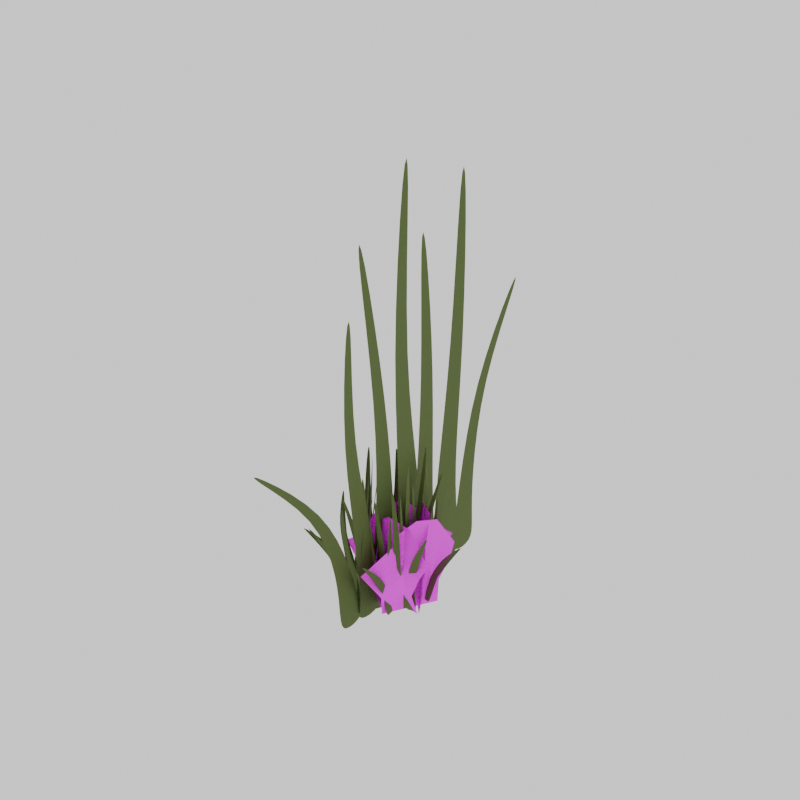 # Source: grass.blend  (saved by Blender 5.1.29; exported with 4.5.12 LTS)
import bpy
from mathutils import Matrix  # noqa: F401  (used for matrix-valued properties, if any)

bpy.ops.wm.read_factory_settings(use_empty=True)
scene = bpy.context.scene
scene.name = 'Scene'

# ---- collections
col_collection = bpy.data.collections.new('Collection'); scene.collection.children.link(col_collection)

# ---- images (referenced by path relative to the original .blend; pixels are not part of the script)
import os
ASSET_DIR = os.environ.get("B2B_ASSET_DIR", "")  # directory of the original .blend (textures are referenced by path, not embedded)
HERE = os.path.dirname(os.path.abspath(__file__))  # packed textures are extracted next to this script under _unpacked/

def load_image(name, relpath, width, height, colorspace="sRGB"):
    """Load a texture the original file referenced (path relative to the .blend, or extracted next to this script)."""
    p = next((c for c in (os.path.join(HERE, relpath), os.path.join(ASSET_DIR, relpath)) if relpath and os.path.exists(c)), "")
    if p:
        img = bpy.data.images.load(p, check_existing=True)
        img.name = name
    else:  # same state as the original file: an image datablock whose file is absent (Cycles renders it pink)
        img = bpy.data.images.new(name, width, height)
        img.source = "FILE"
        img.filepath = "//" + (relpath or name)
    img.colorspace_settings.name = colorspace
    return img
img_grass_txt_png = load_image('grass txt.png', 'grass txt.png', 1024, 1024, 'sRGB')
img_grass_txt_png_001 = load_image('grass txt.png.001', 'grass txt.png', 1024, 1024, 'sRGB')
img_grass_txt_png_002 = load_image('grass txt.png.002', 'grass txt.png', 1024, 1024, 'sRGB')
img_grass_txt_png_003 = load_image('grass txt.png.003', 'grass txt.png', 1024, 1024, 'sRGB')
img_grass_txt_png_004 = load_image('grass txt.png.004', 'grass txt.png', 1024, 1024, 'sRGB')

# ---- materials (node trees are filled in below, after node groups)
mat_grass = bpy.data.materials.new('grass')
mat_grass.surface_render_method = 'BLENDED'
mat_grass.blend_method = 'BLEND'
mat_grass_001 = bpy.data.materials.new('grass.001')
mat_grass_001.surface_render_method = 'BLENDED'
mat_grass_001.blend_method = 'BLEND'
mat_grass_002 = bpy.data.materials.new('grass.002')
mat_grass_002.surface_render_method = 'BLENDED'
mat_grass_002.blend_method = 'BLEND'
mat_grass_003 = bpy.data.materials.new('grass.003')
mat_grass_003.surface_render_method = 'BLENDED'
mat_grass_003.blend_method = 'BLEND'
mat_grass_004 = bpy.data.materials.new('grass.004')
mat_grass_004.surface_render_method = 'BLENDED'
mat_grass_004.blend_method = 'BLEND'
mat_material_002 = bpy.data.materials.new('Material.002')
mat_material_006 = bpy.data.materials.new('Material.006')
mat_material_001 = bpy.data.materials.new('Material.001')
mat_material_003 = bpy.data.materials.new('Material.003')
mat_material_004 = bpy.data.materials.new('Material.004')
mat_material_005 = bpy.data.materials.new('Material.005')

# ---- material node trees
mat_grass.use_nodes = True; mat_grass.node_tree.nodes.clear()
_N = mat_grass.node_tree.nodes; _L = mat_grass.node_tree.links
n0 = _N.new('ShaderNodeBsdfPrincipled'); n0.name = 'Principled BSDF'; n0.location = (-200, 100)
n0.inputs[3].default_value = 1.0
n0.inputs[13].default_value = 0.0
n1 = _N.new('ShaderNodeOutputMaterial'); n1.name = 'Material Output'; n1.location = (200, 100)
n2 = _N.new('ShaderNodeTexImage'); n2.name = 'Image Texture'; n2.location = (-649, 151)
n2.image = img_grass_txt_png
_L.new(n0.outputs[0], n1.inputs[0])
_L.new(n2.outputs[0], n0.inputs[0])
_L.new(n2.outputs[1], n0.inputs[4])
n1.is_active_output = True
mat_grass_001.use_nodes = True; mat_grass_001.node_tree.nodes.clear()
_N = mat_grass_001.node_tree.nodes; _L = mat_grass_001.node_tree.links
n0 = _N.new('ShaderNodeBsdfPrincipled'); n0.name = 'Principled BSDF'; n0.location = (-200, 100)
n0.inputs[3].default_value = 1.0
n0.inputs[13].default_value = 0.0
n1 = _N.new('ShaderNodeOutputMaterial'); n1.name = 'Material Output'; n1.location = (200, 100)
n2 = _N.new('ShaderNodeTexImage'); n2.name = 'Image Texture'; n2.location = (-649, 151)
n2.image = img_grass_txt_png_001
_L.new(n0.outputs[0], n1.inputs[0])
_L.new(n2.outputs[0], n0.inputs[0])
_L.new(n2.outputs[1], n0.inputs[4])
n1.is_active_output = True
mat_grass_002.use_nodes = True; mat_grass_002.node_tree.nodes.clear()
_N = mat_grass_002.node_tree.nodes; _L = mat_grass_002.node_tree.links
n0 = _N.new('ShaderNodeBsdfPrincipled'); n0.name = 'Principled BSDF'; n0.location = (-200, 100)
n0.inputs[3].default_value = 1.0
n0.inputs[13].default_value = 0.0
n1 = _N.new('ShaderNodeOutputMaterial'); n1.name = 'Material Output'; n1.location = (200, 100)
n2 = _N.new('ShaderNodeTexImage'); n2.name = 'Image Texture'; n2.location = (-649, 151)
n2.image = img_grass_txt_png_002
_L.new(n0.outputs[0], n1.inputs[0])
_L.new(n2.outputs[0], n0.inputs[0])
_L.new(n2.outputs[1], n0.inputs[4])
n1.is_active_output = True
mat_grass_003.use_nodes = True; mat_grass_003.node_tree.nodes.clear()
_N = mat_grass_003.node_tree.nodes; _L = mat_grass_003.node_tree.links
n0 = _N.new('ShaderNodeBsdfPrincipled'); n0.name = 'Principled BSDF'; n0.location = (-200, 100)
n0.inputs[3].default_value = 1.0
n0.inputs[13].default_value = 0.0
n1 = _N.new('ShaderNodeOutputMaterial'); n1.name = 'Material Output'; n1.location = (200, 100)
n2 = _N.new('ShaderNodeTexImage'); n2.name = 'Image Texture'; n2.location = (-649, 151)
n2.image = img_grass_txt_png_003
_L.new(n0.outputs[0], n1.inputs[0])
_L.new(n2.outputs[0], n0.inputs[0])
_L.new(n2.outputs[1], n0.inputs[4])
n1.is_active_output = True
mat_grass_004.use_nodes = True; mat_grass_004.node_tree.nodes.clear()
_N = mat_grass_004.node_tree.nodes; _L = mat_grass_004.node_tree.links
n0 = _N.new('ShaderNodeBsdfPrincipled'); n0.name = 'Principled BSDF'; n0.location = (-200, 100)
n0.inputs[3].default_value = 1.0
n0.inputs[13].default_value = 0.0
n1 = _N.new('ShaderNodeOutputMaterial'); n1.name = 'Material Output'; n1.location = (200, 100)
n2 = _N.new('ShaderNodeTexImage'); n2.name = 'Image Texture'; n2.location = (-649, 151)
n2.image = img_grass_txt_png_004
_L.new(n0.outputs[0], n1.inputs[0])
_L.new(n2.outputs[0], n0.inputs[0])
_L.new(n2.outputs[1], n0.inputs[4])
n1.is_active_output = True
mat_material_002.use_nodes = True; mat_material_002.node_tree.nodes.clear()
_N = mat_material_002.node_tree.nodes; _L = mat_material_002.node_tree.links
n0 = _N.new('ShaderNodeBsdfPrincipled'); n0.name = 'Principled BSDF'; n0.location = (-200, 100)
n0.inputs[0].default_value = (0.07909, 0.1191, 0.02438, 1.0)
n0.inputs[2].default_value = 0.8231
n1 = _N.new('ShaderNodeOutputMaterial'); n1.name = 'Material Output'; n1.location = (200, 100)
_L.new(n0.outputs[0], n1.inputs[0])
n1.is_active_output = True
mat_material_006.use_nodes = True; mat_material_006.node_tree.nodes.clear()
_N = mat_material_006.node_tree.nodes; _L = mat_material_006.node_tree.links
n0 = _N.new('ShaderNodeBsdfPrincipled'); n0.name = 'Principled BSDF'; n0.location = (-200, 100)
n0.inputs[0].default_value = (0.07909, 0.1191, 0.02438, 1.0)
n0.inputs[2].default_value = 0.8231
n1 = _N.new('ShaderNodeOutputMaterial'); n1.name = 'Material Output'; n1.location = (200, 100)
_L.new(n0.outputs[0], n1.inputs[0])
n1.is_active_output = True
mat_material_001.use_nodes = True; mat_material_001.node_tree.nodes.clear()
_N = mat_material_001.node_tree.nodes; _L = mat_material_001.node_tree.links
n0 = _N.new('ShaderNodeBsdfPrincipled'); n0.name = 'Principled BSDF'; n0.location = (-200, 100)
n0.inputs[0].default_value = (0.07909, 0.1191, 0.02438, 1.0)
n0.inputs[2].default_value = 0.8231
n1 = _N.new('ShaderNodeOutputMaterial'); n1.name = 'Material Output'; n1.location = (200, 100)
_L.new(n0.outputs[0], n1.inputs[0])
n1.is_active_output = True
mat_material_003.use_nodes = True; mat_material_003.node_tree.nodes.clear()
_N = mat_material_003.node_tree.nodes; _L = mat_material_003.node_tree.links
n0 = _N.new('ShaderNodeBsdfPrincipled'); n0.name = 'Principled BSDF'; n0.location = (-200, 100)
n0.inputs[0].default_value = (0.07909, 0.1191, 0.02438, 1.0)
n0.inputs[2].default_value = 0.8231
n1 = _N.new('ShaderNodeOutputMaterial'); n1.name = 'Material Output'; n1.location = (200, 100)
_L.new(n0.outputs[0], n1.inputs[0])
n1.is_active_output = True
mat_material_004.use_nodes = True; mat_material_004.node_tree.nodes.clear()
_N = mat_material_004.node_tree.nodes; _L = mat_material_004.node_tree.links
n0 = _N.new('ShaderNodeBsdfPrincipled'); n0.name = 'Principled BSDF'; n0.location = (-200, 100)
n0.inputs[0].default_value = (0.07909, 0.1191, 0.02438, 1.0)
n0.inputs[2].default_value = 0.8231
n1 = _N.new('ShaderNodeOutputMaterial'); n1.name = 'Material Output'; n1.location = (200, 100)
_L.new(n0.outputs[0], n1.inputs[0])
n1.is_active_output = True
mat_material_005.use_nodes = True; mat_material_005.node_tree.nodes.clear()
_N = mat_material_005.node_tree.nodes; _L = mat_material_005.node_tree.links
n0 = _N.new('ShaderNodeBsdfPrincipled'); n0.name = 'Principled BSDF'; n0.location = (-200, 100)
n0.inputs[0].default_value = (0.07909, 0.1191, 0.02438, 1.0)
n0.inputs[2].default_value = 0.8231
n1 = _N.new('ShaderNodeOutputMaterial'); n1.name = 'Material Output'; n1.location = (200, 100)
_L.new(n0.outputs[0], n1.inputs[0])
n1.is_active_output = True

# ---- world
world_world = bpy.data.worlds.new('World'); scene.world = world_world
world_world.use_nodes = True; world_world.node_tree.nodes.clear()
_N = world_world.node_tree.nodes; _L = world_world.node_tree.links
n0 = _N.new('ShaderNodeOutputWorld'); n0.name = 'World Output'; n0.location = (200, 100)
n1 = _N.new('ShaderNodeBackground'); n1.name = 'Background'; n1.location = (-200, 100)
n1.inputs[0].default_value = (1.0, 1.0, 1.0, 1.0)
_L.new(n1.outputs[0], n0.inputs[0])
n0.is_active_output = True
world_world.color = (0.05088, 0.05088, 0.05088)
world_world.sun_shadow_jitter_overblur = 0.0

# ---- meshes
me_plane_008 = bpy.data.meshes.new('Plane.008')
me_plane_008.from_pydata([(0.0, -1.0, 0.0), (0.0003771, 0.9931, -0.09786), (0.0, 0.006502, 0.05429), (-0.2136, 0.7339, -0.09473), (-0.3272, -1.0, 0.0), (-0.6362, 0.006502, 0.05429), (0.3941, -1.0, 0.0), (0.2877, 0.8938, -0.1445), (0.5, 0.006502, 0.05429), (0.002655, 0.5033, 0.002233), (-0.2535, 0.4963, -0.04606), (0.571, 0.2635, -0.08107), (0.0, -0.4929, 0.0997), (-0.4066, -0.4929, 0.0997), (0.3821, -0.4929, 0.0997), (-0.1285, -1.052, -0.4935), (-0.141, 0.9361, -0.6986), (-0.1461, -0.05807, -0.6082), (-0.01751, 0.6511, -0.9752), (0.08534, -1.093, -0.9179), (0.1706, -0.1496, -1.554), (-0.3861, -1.003, 0.01766), (-0.2537, 0.8891, -0.2328), (-0.3949, 0.01385, 0.1351), (-0.157, 0.4382, -0.6617), (-0.004935, 0.4037, -1.018), (-0.3812, 0.3011, 0.2626), (-0.1285, -0.5547, -0.5417), (0.1372, -0.6058, -1.069), (-0.3783, -0.5068, -0.04599), (0.1441, -1.069, -0.4172), (0.2611, 0.8794, -0.7795), (0.1657, -0.07208, -0.5261), (0.3845, 0.6616, -0.4474), (0.391, -1.044, -0.04847), (0.6459, -0.02463, 0.1909), (-0.1534, -1.098, -0.8614), (0.01291, 0.7895, -1.037), (-0.2117, -0.1094, -1.09), (0.2204, 0.396, -0.6728), (0.3958, 0.4302, -0.3495), (-0.2739, 0.1754, -1.172), (0.1634, -0.575, -0.4883), (0.4703, -0.5447, -0.03004), (-0.1251, -0.6035, -0.919), (0.2385, -1.001, -0.004027), (0.2846, 0.9658, -0.352), (0.2635, -0.01466, -0.1677), (0.1891, 0.7811, 0.02449), (0.1272, -0.902, 0.5165), (0.05472, 0.1886, 0.8469), (0.3725, -1.12, -0.631), (0.3434, 0.7829, -0.8136), (0.4275, -0.1744, -0.9652), (0.2882, 0.4752, -0.2558), (0.1774, 0.5562, 0.1366), (0.4047, 0.07012, -1.16), (0.2845, -0.5068, -0.07808), (0.1911, -0.3852, 0.5923), (0.3723, -0.6211, -0.7082), (-0.1882, -1.02, -0.2031), (-0.2341, 0.9694, -0.3434), (-0.2618, -0.01979, -0.2174), (-0.3398, 0.6813, -0.6381), (-0.3661, -1.065, -0.6738), (-0.6077, -0.1083, -1.132), (0.02607, -0.9648, 0.3637), (-0.05057, 0.9125, 0.04871), (0.01009, 0.0498, 0.5018), (-0.2584, 0.4775, -0.2638), (-0.3739, 0.4371, -0.6584), (0.1023, 0.3215, 0.5185), (-0.2604, -0.519, -0.1707), (-0.4815, -0.5756, -0.7555), (-0.05259, -0.4659, 0.379)], [], [(10, 9, 1, 3), (13, 12, 2, 5), (12, 14, 8, 2), (9, 11, 7, 1), (2, 8, 11, 9), (5, 2, 9, 10), (0, 6, 14, 12), (4, 0, 12, 13), (25, 24, 16, 18), (28, 27, 17, 20), (27, 29, 23, 17), (24, 26, 22, 16), (17, 23, 26, 24), (20, 17, 24, 25), (15, 21, 29, 27), (19, 15, 27, 28), (40, 39, 31, 33), (43, 42, 32, 35), (42, 44, 38, 32), (39, 41, 37, 31), (32, 38, 41, 39), (35, 32, 39, 40), (30, 36, 44, 42), (34, 30, 42, 43), (55, 54, 46, 48), (58, 57, 47, 50), (57, 59, 53, 47), (54, 56, 52, 46), (47, 53, 56, 54), (50, 47, 54, 55), (45, 51, 59, 57), (49, 45, 57, 58), (70, 69, 61, 63), (73, 72, 62, 65), (72, 74, 68, 62), (69, 71, 67, 61), (62, 68, 71, 69), (65, 62, 69, 70), (60, 66, 74, 72), (64, 60, 72, 73)])
me_plane_008.polygons.foreach_set('material_index', [0, 0, 0, 0, 0, 0, 0, 0, 1, 1, 1, 1, 1, 1, 1, 1, 2, 2, 2, 2, 2, 2, 2, 2, 3, 3, 3, 3, 3, 3, 3, 3, 4, 4, 4, 4, 4, 4, 4, 4])
_uv = me_plane_008.uv_layers.new(name='UVMap')
_uv.uv.foreach_set('vector', [0.3733, 0.75, 0.5, 0.75, 0.5, 1.0, 0.3932, 0.8713, 0.2967, 0.25, 0.5, 0.25, 0.5, 0.5, 0.1819, 0.5, 0.5, 0.25, 0.6911, 0.25, 0.75, 0.5, 0.5, 0.5, 0.5, 0.75, 0.7862, 0.6371, 0.6447, 0.9541, 0.5, 1.0, 0.5, 0.5, 0.75, 0.5, 0.7862, 0.6371, 0.5, 0.75, 0.1819, 0.5, 0.5, 0.5, 0.5, 0.75, 0.3733, 0.75, 0.5, 0.0, 0.697, 0.0, 0.6911, 0.25, 0.5, 0.25, 0.3364, 0.0, 0.5, 0.0, 0.5, 0.25, 0.2967, 0.25, 0.3733, 0.75, 0.5, 0.75, 0.5, 1.0, 0.3932, 0.8713, 0.2967, 0.25, 0.5, 0.25, 0.5, 0.5, 0.1819, 0.5, 0.5, 0.25, 0.6911, 0.25, 0.75, 0.5, 0.5, 0.5, 0.5, 0.75, 0.7862, 0.6371, 0.6447, 0.9541, 0.5, 1.0, 0.5, 0.5, 0.75, 0.5, 0.7862, 0.6371, 0.5, 0.75, 0.1819, 0.5, 0.5, 0.5, 0.5, 0.75, 0.3733, 0.75, 0.5, 0.0, 0.697, 0.0, 0.6911, 0.25, 0.5, 0.25, 0.3364, 0.0, 0.5, 0.0, 0.5, 0.25, 0.2967, 0.25, 0.3733, 0.75, 0.5, 0.75, 0.5, 1.0, 0.3932, 0.8713, 0.2967, 0.25, 0.5, 0.25, 0.5, 0.5, 0.1819, 0.5, 0.5, 0.25, 0.6911, 0.25, 0.75, 0.5, 0.5, 0.5, 0.5, 0.75, 0.7862, 0.6371, 0.6447, 0.9541, 0.5, 1.0, 0.5, 0.5, 0.75, 0.5, 0.7862, 0.6371, 0.5, 0.75, 0.1819, 0.5, 0.5, 0.5, 0.5, 0.75, 0.3733, 0.75, 0.5, 0.0, 0.697, 0.0, 0.6911, 0.25, 0.5, 0.25, 0.3364, 0.0, 0.5, 0.0, 0.5, 0.25, 0.2967, 0.25, 0.3733, 0.75, 0.5, 0.75, 0.5, 1.0, 0.3932, 0.8713, 0.2967, 0.25, 0.5, 0.25, 0.5, 0.5, 0.1819, 0.5, 0.5, 0.25, 0.6911, 0.25, 0.75, 0.5, 0.5, 0.5, 0.5, 0.75, 0.7862, 0.6371, 0.6447, 0.9541, 0.5, 1.0, 0.5, 0.5, 0.75, 0.5, 0.7862, 0.6371, 0.5, 0.75, 0.1819, 0.5, 0.5, 0.5, 0.5, 0.75, 0.3733, 0.75, 0.5, 0.0, 0.697, 0.0, 0.6911, 0.25, 0.5, 0.25, 0.3364, 0.0, 0.5, 0.0, 0.5, 0.25, 0.2967, 0.25, 0.3733, 0.75, 0.5, 0.75, 0.5, 1.0, 0.3932, 0.8713, 0.2967, 0.25, 0.5, 0.25, 0.5, 0.5, 0.1819, 0.5, 0.5, 0.25, 0.6911, 0.25, 0.75, 0.5, 0.5, 0.5, 0.5, 0.75, 0.7862, 0.6371, 0.6447, 0.9541, 0.5, 1.0, 0.5, 0.5, 0.75, 0.5, 0.7862, 0.6371, 0.5, 0.75, 0.1819, 0.5, 0.5, 0.5, 0.5, 0.75, 0.3733, 0.75, 0.5, 0.0, 0.697, 0.0, 0.6911, 0.25, 0.5, 0.25, 0.3364, 0.0, 0.5, 0.0, 0.5, 0.25, 0.2967, 0.25])
me_plane_008.materials.append(mat_grass)
me_plane_008.materials.append(mat_grass_001)
me_plane_008.materials.append(mat_grass_002)
me_plane_008.materials.append(mat_grass_003)
me_plane_008.materials.append(mat_grass_004)
me_plane_008.update()
me_plane_013 = bpy.data.meshes.new('Plane.013')
me_plane_013.from_pydata([(-1.0, -1.0, 0.0), (1.0, -1.0, 0.0), (-1.0, 1.0, 0.0), (1.0, 1.0, 0.0), (-5.991, -0.6141, -0.08125), (-5.991, 0.6141, -0.1411), (-15.28, 0.7518, 0.1362), (-15.09, 1.65, 0.1651), (-24.15, 4.37, -0.06005), (-23.96, 4.722, -0.1504), (-1.188, -5.15, 0.0), (1.215, -5.098, 0.0), (-1.24, -2.746, 0.0), (1.163, -2.694, 0.0), (-7.196, -4.816, -0.09767), (-7.228, -3.34, -0.1696), (-18.48, -4.366, -0.2373), (-18.38, -3.267, -0.1746), (-31.63, -4.48, 0.0543), (-31.4, -4.053, -0.0543), (-1.395, -6.741, 0.0), (1.352, -6.75, 0.0), (-1.386, -3.995, 0.0), (1.36, -4.004, 0.0), (-8.246, -6.19, -0.252), (-8.241, -4.503, -0.3342), (-21.26, -6.824, -0.06408), (-20.99, -5.625, 0.2266), (-37.84, -5.814, 0.06203), (-37.58, -5.333, -0.06203), (-1.23, -3.065, 0.0), (1.377, -2.907, 0.0), (-1.388, -0.4574, 0.0), (1.219, -0.2998, 0.0), (-7.766, -2.955, -0.1862), (-7.863, -1.354, -0.2643), (-19.98, -1.417, 0.1778), (-19.8, -0.231, 0.2156), (-35.78, -1.244, -0.07842), (-35.56, -0.771, -0.1964), (-1.23, -8.849, 0.0), (1.153, -8.709, 0.0), (-1.201, -6.466, 0.0), (1.182, -6.326, 0.0), (-7.17, -8.148, -0.09681), (-7.153, -6.685, -0.1681), (-18.19, -7.972, 0.05177), (-17.95, -6.935, 0.3071), (-32.55, -9.34, 0.2036), (-32.35, -8.925, 0.04382), (-1.045, -9.907, 0.0), (1.087, -9.809, 0.0), (-1.143, -7.775, 0.0), (0.989, -7.677, 0.0), (-6.384, -9.74, -0.0867), (-6.444, -8.43, -0.1505), (-16.44, -11.12, -0.4736), (-16.28, -10.18, -0.2476), (-26.83, -10.05, 0.2558), (-26.64, -9.662, 0.1594), (-0.7512, -11.29, 0.0), (0.9235, -11.05, 0.0), (-0.9894, -9.616, 0.0), (0.6853, -9.378, 0.0), (-4.989, -11.4, -0.06872), (-5.135, -10.37, -0.1193), (-11.96, -12.94, -0.2311), (-11.9, -12.18, -0.06893), (-18.33, -17.26, -0.05079), (-18.39, -16.93, -0.1272)], [], [(0, 1, 3, 2), (0, 2, 5, 4), (4, 5, 7, 6), (6, 7, 9, 8), (10, 11, 13, 12), (10, 12, 15, 14), (14, 15, 17, 16), (16, 17, 19, 18), (20, 21, 23, 22), (20, 22, 25, 24), (24, 25, 27, 26), (26, 27, 29, 28), (30, 31, 33, 32), (30, 32, 35, 34), (34, 35, 37, 36), (36, 37, 39, 38), (40, 41, 43, 42), (40, 42, 45, 44), (44, 45, 47, 46), (46, 47, 49, 48), (50, 51, 53, 52), (50, 52, 55, 54), (54, 55, 57, 56), (56, 57, 59, 58), (60, 61, 63, 62), (60, 62, 65, 64), (64, 65, 67, 66), (66, 67, 69, 68)])
_uv = me_plane_013.uv_layers.new(name='UVMap')
_uv.uv.foreach_set('vector', [0.0, 0.0, 1.0, 0.0, 1.0, 1.0, 0.0, 1.0, 0.0, 0.0, 0.0, 1.0, 0.0, 1.0, 0.0, 0.0, 0.0, 0.0, 0.0, 1.0, 0.0, 1.0, 0.0, 0.0, 0.0, 0.0, 0.0, 1.0, 0.0, 1.0, 0.0, 0.0, 0.0, 0.0, 1.0, 0.0, 1.0, 1.0, 0.0, 1.0, 0.0, 0.0, 0.0, 1.0, 0.0, 1.0, 0.0, 0.0, 0.0, 0.0, 0.0, 1.0, 0.0, 1.0, 0.0, 0.0, 0.0, 0.0, 0.0, 1.0, 0.0, 1.0, 0.0, 0.0, 0.0, 0.0, 1.0, 0.0, 1.0, 1.0, 0.0, 1.0, 0.0, 0.0, 0.0, 1.0, 0.0, 1.0, 0.0, 0.0, 0.0, 0.0, 0.0, 1.0, 0.0, 1.0, 0.0, 0.0, 0.0, 0.0, 0.0, 1.0, 0.0, 1.0, 0.0, 0.0, 0.0, 0.0, 1.0, 0.0, 1.0, 1.0, 0.0, 1.0, 0.0, 0.0, 0.0, 1.0, 0.0, 1.0, 0.0, 0.0, 0.0, 0.0, 0.0, 1.0, 0.0, 1.0, 0.0, 0.0, 0.0, 0.0, 0.0, 1.0, 0.0, 1.0, 0.0, 0.0, 0.0, 0.0, 1.0, 0.0, 1.0, 1.0, 0.0, 1.0, 0.0, 0.0, 0.0, 1.0, 0.0, 1.0, 0.0, 0.0, 0.0, 0.0, 0.0, 1.0, 0.0, 1.0, 0.0, 0.0, 0.0, 0.0, 0.0, 1.0, 0.0, 1.0, 0.0, 0.0, 0.0, 0.0, 1.0, 0.0, 1.0, 1.0, 0.0, 1.0, 0.0, 0.0, 0.0, 1.0, 0.0, 1.0, 0.0, 0.0, 0.0, 0.0, 0.0, 1.0, 0.0, 1.0, 0.0, 0.0, 0.0, 0.0, 0.0, 1.0, 0.0, 1.0, 0.0, 0.0, 0.0, 0.0, 1.0, 0.0, 1.0, 1.0, 0.0, 1.0, 0.0, 0.0, 0.0, 1.0, 0.0, 1.0, 0.0, 0.0, 0.0, 0.0, 0.0, 1.0, 0.0, 1.0, 0.0, 0.0, 0.0, 0.0, 0.0, 1.0, 0.0, 1.0, 0.0, 0.0])
me_plane_013.materials.append(mat_material_002)
me_plane_013.update()
me_plane_017 = bpy.data.meshes.new('Plane.017')
me_plane_017.from_pydata([(-1.0, -1.0, 0.0), (1.0, -1.0, 0.0), (-1.0, 1.0, 0.0), (1.0, 1.0, 0.0), (-5.991, -0.6141, -0.08125), (-5.991, 0.6141, -0.1411), (-15.28, 0.7518, 0.1362), (-15.09, 1.65, 0.1651), (-24.15, 4.37, 0.5651), (-23.96, 4.722, 0.4748), (-1.188, -5.15, 0.0), (1.215, -5.098, 0.0), (-1.24, -2.746, 0.0), (1.163, -2.694, 0.0), (-7.196, -4.816, -0.09767), (-7.228, -3.34, -0.1696), (-18.48, -4.366, -0.2373), (-18.38, -3.267, -0.1746), (-31.63, -4.48, -0.5875), (-31.4, -4.053, -0.6961), (-1.395, -6.741, 0.0), (1.352, -6.75, 0.0), (-1.386, -3.995, 0.0), (1.36, -4.004, 0.0), (-8.246, -6.19, -0.252), (-8.241, -4.503, -0.3342), (-21.26, -6.824, -0.06408), (-20.99, -5.625, 0.2266), (-37.84, -5.814, -0.1944), (-37.58, -5.333, -0.3184), (-1.23, -3.065, 0.0), (1.377, -2.907, 0.0), (-1.388, -0.4574, 0.0), (1.219, -0.2998, 0.0), (-7.766, -2.955, -0.1862), (-7.863, -1.354, -0.2643), (-19.98, -1.417, 0.1778), (-19.8, -0.231, 0.2156), (-35.78, -1.244, -0.299), (-35.56, -0.771, -0.417), (-1.23, -8.849, 0.0), (1.153, -8.709, 0.0), (-1.201, -6.466, 0.0), (1.182, -6.326, 0.0), (-7.17, -8.148, -0.09681), (-7.153, -6.685, -0.1681), (-18.19, -7.972, 0.05177), (-17.95, -6.935, 0.3071), (-32.55, -9.34, 1.452), (-32.41, -8.925, 1.239), (-1.045, -9.907, 0.0), (1.087, -9.809, 0.0), (-1.143, -7.775, 0.0), (0.989, -7.677, 0.0), (-6.384, -9.74, -0.0867), (-6.444, -8.43, -0.1505), (-16.44, -11.12, -0.4736), (-16.28, -10.18, -0.2476), (-26.83, -10.05, -0.349), (-26.64, -9.662, -0.4454), (-0.7512, -11.29, 0.0), (0.9235, -11.05, 0.0), (-0.9894, -9.616, 0.0), (0.6853, -9.378, 0.0), (-4.989, -11.4, -0.06872), (-5.135, -10.37, -0.1193), (-11.96, -12.94, -0.2311), (-11.9, -12.18, -0.06893), (-18.33, -17.26, -0.5693), (-18.39, -16.93, -0.6457), (-0.9999, -1.002, 0.2318), (1.0, -1.002, 0.2318), (1.0, 0.9984, 0.2318), (-0.9999, 0.9984, 0.2318), (-5.991, -0.6157, 0.1506), (-5.991, 0.6126, 0.09074), (-15.28, 0.7502, 0.368), (-15.09, 1.648, 0.3969), (-23.96, 4.72, 0.7066), (-24.15, 4.369, 0.7969), (-1.188, -5.152, 0.2318), (1.215, -5.099, 0.2318), (1.163, -2.696, 0.2318), (-1.24, -2.748, 0.2318), (-7.196, -4.818, 0.1341), (-7.228, -3.342, 0.06224), (-18.48, -4.368, -0.005477), (-18.38, -3.269, 0.05722), (-31.4, -4.054, -0.4643), (-31.63, -4.481, -0.3557), (-1.395, -6.743, 0.2318), (1.352, -6.752, 0.2318), (1.361, -4.005, 0.2318), (-1.386, -3.996, 0.2318), (-8.246, -6.191, -0.0202), (-8.241, -4.504, -0.1023), (-21.26, -6.826, 0.1677), (-20.99, -5.627, 0.4584), (-37.58, -5.334, -0.08661), (-37.84, -5.815, 0.03746), (-1.23, -3.066, 0.2318), (1.377, -2.908, 0.2318), (1.219, -0.3013, 0.2318), (-1.388, -0.459, 0.2318), (-7.766, -2.956, 0.04564), (-7.863, -1.355, -0.03248), (-19.98, -1.419, 0.4096), (-19.8, -0.2325, 0.4474), (-35.56, -0.7725, -0.1851), (-35.78, -1.245, -0.06716), (-1.23, -8.851, 0.2318), (1.153, -8.711, 0.2318), (1.182, -6.328, 0.2318), (-1.201, -6.468, 0.2318), (-7.17, -8.15, 0.135), (-7.153, -6.686, 0.06373), (-18.19, -7.973, 0.2836), (-17.95, -6.937, 0.539), (-32.34, -8.926, 1.461), (-32.48, -9.342, 1.673), (-1.045, -9.908, 0.2318), (1.087, -9.81, 0.2318), (0.9891, -7.678, 0.2318), (-1.143, -7.776, 0.2318), (-6.384, -9.741, 0.1451), (-6.444, -8.432, 0.08128), (-16.44, -11.12, -0.2418), (-16.27, -10.18, -0.01583), (-26.64, -9.664, -0.2136), (-26.83, -10.05, -0.1172), (-0.7511, -11.29, 0.2318), (0.9235, -11.05, 0.2318), (0.6854, -9.379, 0.2318), (-0.9893, -9.617, 0.2318), (-4.989, -11.4, 0.1631), (-5.135, -10.38, 0.1125), (-11.96, -12.94, 0.0007375), (-11.9, -12.19, 0.1629), (-18.39, -16.93, -0.4139), (-18.33, -17.27, -0.3375), (-0.5185, -10.03, -7.845), (1.453, -10.15, -7.566), (-0.2186, -10.67, -10.59), (1.753, -10.8, -10.31), (-5.392, -9.891, -9.045), (-5.216, -10.33, -10.71), (-14.32, -9.612, -12.28), (-13.99, -9.897, -13.49), (-22.46, -9.953, -18.61), (-22.23, -10.14, -19.04), (-1.327, -8.667, -2.178), (1.051, -8.835, -1.915), (-1.017, -9.444, -5.483), (1.36, -9.611, -5.219), (-7.213, -8.462, -3.443), (-7.033, -8.985, -5.45), (-18.29, -7.991, -5.589), (-18.02, -8.314, -7.103), (-31.32, -7.357, -7.157), (-31.05, -7.579, -7.679), (-1.769, -8.138, -0.02444), (0.9378, -8.307, 0.3703), (-1.348, -9.03, -3.791), (1.358, -9.199, -3.396), (-8.475, -8.05, -1.658), (-8.227, -8.651, -3.945), (-21.37, -6.908, -2.658), (-20.89, -7.126, -4.356), (-37.6, -6.28, -6.316), (-37.28, -6.533, -6.901), (-1.055, -9.341, -5.045), (1.539, -9.556, -4.898), (-0.8195, -10.18, -8.643), (1.775, -10.39, -8.496), (-7.508, -9.088, -6.049), (-7.373, -9.651, -8.234), (-19.27, -8.586, -9.974), (-18.91, -8.958, -11.59), (-34.89, -7.96, -12.26), (-34.61, -8.204, -12.85), (-1.923, -7.464, 2.89), (0.4481, -7.659, 3.03), (-1.537, -8.239, -0.3746), (0.8341, -8.434, -0.2347), (-7.687, -7.382, 1.131), (-7.46, -7.904, -0.8522), (-18.51, -6.653, -0.6933), (-18.08, -6.84, -2.161), (-32.69, -4.405, -1.252), (-32.51, -4.686, -1.736), (-1.899, -7.133, 4.367), (0.218, -7.298, 4.529), (-1.676, -7.818, 1.428), (0.4412, -7.984, 1.591), (-7.15, -6.908, 3.42), (-7.021, -7.37, 1.636), (-17.32, -6.08, 4.032), (-16.99, -6.25, 2.694), (-27.39, -5.697, 1.073), (-27.16, -5.895, 0.6024), (-1.817, -6.702, 6.306), (-0.1297, -6.884, 6.212), (-1.8, -7.23, 3.975), (-0.1134, -7.413, 3.882), (-6.021, -6.444, 5.89), (-6.018, -6.801, 4.475), (-13.15, -5.612, 7.082), (-12.96, -5.757, 5.999), (-20.12, -4.029, 12.23), (-20.14, -4.183, 11.79), (-0.4883, -9.876, -7.915), (1.484, -10.0, -7.636), (1.784, -10.65, -10.38), (-0.1883, -10.52, -10.66), (-5.362, -9.741, -9.115), (-5.186, -10.18, -10.78), (-14.29, -9.462, -12.35), (-13.96, -9.746, -13.56), (-22.2, -9.988, -19.11), (-22.43, -9.803, -18.68), (-1.296, -8.517, -2.248), (1.081, -8.685, -1.985), (1.391, -9.461, -5.289), (-0.9872, -9.294, -5.553), (-7.183, -8.312, -3.513), (-7.002, -8.835, -5.52), (-18.26, -7.841, -5.659), (-17.99, -8.163, -7.173), (-31.02, -7.429, -7.748), (-31.29, -7.206, -7.227), (-1.739, -7.988, -0.09429), (0.9681, -8.157, 0.3005), (1.389, -9.049, -3.466), (-1.318, -8.88, -3.86), (-8.445, -7.9, -1.728), (-8.197, -8.501, -4.015), (-21.34, -6.758, -2.728), (-20.86, -6.976, -4.426), (-37.25, -6.383, -6.971), (-37.56, -6.13, -6.386), (-1.025, -9.191, -5.115), (1.569, -9.406, -4.968), (1.805, -10.24, -8.566), (-0.7892, -10.03, -8.713), (-7.477, -8.937, -6.119), (-7.343, -9.501, -8.304), (-19.24, -8.436, -10.04), (-18.88, -8.808, -11.66), (-34.58, -8.054, -12.92), (-34.86, -7.81, -12.33), (-1.893, -7.314, 2.82), (0.4783, -7.509, 2.96), (0.8643, -8.284, -0.3045), (-1.507, -8.089, -0.4445), (-7.657, -7.232, 1.061), (-7.43, -7.754, -0.9221), (-18.48, -6.503, -0.7631), (-18.05, -6.69, -2.231), (-32.42, -4.547, -1.793), (-32.59, -4.266, -1.309), (-1.869, -6.982, 4.297), (0.2482, -7.148, 4.46), (0.4714, -7.834, 1.521), (-1.645, -7.668, 1.359), (-7.119, -6.758, 3.351), (-6.991, -7.22, 1.566), (-17.29, -5.93, 3.962), (-16.96, -6.1, 2.624), (-27.13, -5.745, 0.5325), (-27.36, -5.547, 1.003), (-1.786, -6.552, 6.236), (-0.09947, -6.734, 6.143), (-0.08311, -7.263, 3.812), (-1.77, -7.08, 3.905), (-5.991, -6.294, 5.821), (-5.988, -6.651, 4.405), (-13.12, -5.462, 7.012), (-12.93, -5.607, 5.929), (-20.11, -4.033, 11.72), (-20.09, -3.879, 12.16), (0.3131, -6.26, -12.83), (2.295, -6.309, -12.57), (0.6562, -4.888, -14.92), (2.638, -4.937, -14.67), (-4.562, -5.912, -13.93), (-4.348, -5.099, -15.25), (-13.55, -4.637, -16.4), (-13.2, -4.011, -17.29), (-21.74, -1.721, -21.03), (-21.49, -1.529, -21.43), (-0.5855, -9.103, -8.506), (1.806, -9.126, -8.253), (-0.2248, -7.452, -11.03), (2.166, -7.476, -10.78), (-6.477, -8.774, -9.69), (-6.251, -7.796, -11.29), (-17.57, -8.255, -11.7), (-17.29, -7.472, -12.8), (-30.6, -8.182, -13.5), (-30.3, -7.949, -13.99), (-1.063, -10.19, -6.866), (1.657, -10.26, -6.505), (-0.5833, -8.305, -9.741), (2.137, -8.379, -9.381), (-7.744, -9.767, -8.492), (-7.444, -8.651, -10.31), (-20.76, -9.787, -9.362), (-20.31, -8.826, -10.38), (-37.02, -8.748, -12.63), (-36.67, -8.486, -13.19), (-0.2692, -7.671, -10.7), (2.342, -7.627, -10.53), (0.02184, -5.878, -13.45), (2.633, -5.834, -13.28), (-6.717, -7.526, -11.77), (-6.533, -6.464, -13.52), (-18.58, -5.988, -14.7), (-18.2, -5.16, -15.89), (-34.18, -5.715, -17.22), (-33.87, -5.455, -17.77), (-1.262, -11.64, -4.637), (1.124, -11.6, -4.479), (-0.8244, -10.01, -7.129), (1.562, -9.969, -6.971), (-7.023, -11.06, -6.197), (-6.75, -10.09, -7.776), (-17.92, -10.59, -7.689), (-17.52, -9.76, -8.569), (-32.48, -10.48, -7.134), (-32.25, -10.3, -7.696), (-1.26, -12.37, -3.506), (0.8702, -12.36, -3.336), (-0.991, -10.9, -5.751), (1.139, -10.89, -5.581), (-6.517, -12.17, -4.422), (-6.348, -11.3, -5.845), (-16.69, -13.06, -4.527), (-16.39, -12.3, -5.338), (-26.82, -12.0, -6.895), (-26.56, -11.79, -7.339), (-1.206, -13.33, -2.019), (0.4948, -13.2, -2.054), (-1.155, -12.17, -3.803), (0.5461, -12.05, -3.839), (-5.421, -13.33, -2.49), (-5.387, -12.65, -3.62), (-12.58, -14.3, -1.879), (-12.41, -13.7, -2.556), (-19.62, -17.27, 1.601), (-19.62, -17.08, 1.192), (0.2985, -6.146, -12.67), (2.281, -6.195, -12.41), (2.624, -4.823, -14.51), (0.6417, -4.773, -14.76), (-4.577, -5.798, -13.77), (-4.362, -4.985, -15.09), (-13.56, -4.522, -16.24), (-13.22, -3.896, -17.13), (-21.5, -1.415, -21.27), (-21.76, -1.606, -20.87), (-0.6, -8.988, -8.346), (1.791, -9.012, -8.093), (2.152, -7.362, -10.62), (-0.2393, -7.338, -10.87), (-6.491, -8.659, -9.53), (-6.265, -7.682, -11.13), (-17.59, -8.141, -11.54), (-17.31, -7.358, -12.63), (-30.32, -7.834, -13.83), (-30.62, -8.068, -13.34), (-1.078, -10.08, -6.705), (1.643, -10.15, -6.345), (2.123, -8.265, -9.22), (-0.5978, -8.191, -9.581), (-7.758, -9.652, -8.332), (-7.458, -8.536, -10.15), (-20.77, -9.672, -9.201), (-20.32, -8.712, -10.22), (-36.68, -8.372, -13.02), (-37.03, -8.633, -12.47), (-0.2837, -7.556, -10.54), (2.327, -7.513, -10.37), (2.618, -5.72, -13.12), (0.007321, -5.764, -13.29), (-6.732, -7.412, -11.61), (-6.548, -6.35, -13.36), (-18.6, -5.873, -14.54), (-18.22, -5.045, -15.73), (-33.89, -5.341, -17.61), (-34.2, -5.601, -17.06), (-1.276, -11.53, -4.477), (1.11, -11.49, -4.319), (1.547, -9.854, -6.811), (-0.8389, -9.891, -6.969), (-7.038, -10.95, -6.037), (-6.764, -9.978, -7.616), (-17.94, -10.48, -7.528), (-17.53, -9.645, -8.408), (-32.2, -10.2, -7.534), (-32.43, -10.37, -6.972), (-1.274, -12.26, -3.345), (0.8557, -12.24, -3.175), (1.124, -10.78, -5.421), (-1.006, -10.79, -5.591), (-6.532, -12.05, -4.262), (-6.363, -11.18, -5.685), (-16.71, -12.94, -4.367), (-16.4, -12.19, -5.177), (-26.58, -11.68, -7.179), (-26.83, -11.89, -6.735), (-1.22, -13.21, -1.859), (0.4803, -13.09, -1.894), (0.5316, -11.94, -3.678), (-1.169, -12.06, -3.643), (-5.436, -13.22, -2.33), (-5.401, -12.53, -3.46), (-12.6, -14.18, -1.719), (-12.42, -13.58, -2.395), (-19.63, -16.97, 1.352), (-19.63, -17.16, 1.761), (-0.05957, -6.917, -10.5), (1.835, -7.037, -9.886), (0.1279, -8.7, -11.81), (2.022, -8.819, -11.2), (-4.776, -6.987, -12.23), (-4.679, -8.1, -12.98), (-13.38, -7.583, -16.17), (-13.1, -8.386, -16.73), (-21.3, -10.15, -21.64), (-21.12, -10.5, -21.74), (-0.6269, -3.207, -7.844), (1.654, -3.397, -7.136), (-0.4509, -5.346, -9.434), (1.83, -5.536, -8.726), (-6.316, -3.175, -9.836), (-6.231, -4.51, -10.75), (-17.0, -2.944, -13.5), (-16.79, -3.91, -14.24), (-29.58, -2.164, -17.19), (-29.36, -2.591, -17.31), (-0.9716, -1.776, -6.866), (1.629, -1.932, -6.012), (-0.7058, -4.225, -8.662), (1.894, -4.381, -7.808), (-7.488, -1.935, -9.132), (-7.351, -3.464, -10.17), (-19.81, -0.5342, -12.89), (-19.35, -1.53, -13.84), (-35.47, -0.483, -18.57), (-35.21, -0.9657, -18.7), (-0.471, -5.063, -9.223), (2.013, -5.359, -8.521), (-0.3759, -7.377, -10.98), (2.108, -7.674, -10.28), (-6.71, -4.827, -11.16), (-6.676, -6.272, -12.17), (-18.02, -5.356, -16.24), (-17.72, -6.413, -16.99), (-33.12, -4.712, -20.83), (-32.9, -5.182, -20.97), (-1.014, 0.09291, -5.435), (1.257, -0.1745, -4.791), (-0.7627, -2.033, -6.986), (1.508, -2.3, -6.342), (-6.604, -0.2065, -7.647), (-6.473, -1.534, -8.54), (-16.98, 0.3405, -11.29), (-16.57, -0.5203, -12.11), (-30.27, 2.846, -16.0), (-30.16, 2.402, -16.05), (-0.9372, 1.024, -4.686), (1.091, 0.8097, -4.091), (-0.8301, -0.87, -6.112), (1.198, -1.085, -5.518), (-6.005, 1.168, -6.371), (-5.96, -0.01455, -7.193), (-15.78, 2.881, -8.247), (-15.47, 2.102, -9.003), (-25.48, 2.584, -12.26), (-25.3, 2.201, -12.38), (-0.7886, 2.24, -3.689), (0.8199, 1.928, -3.328), (-0.8571, 0.7617, -4.859), (0.7513, 0.4493, -4.498), (-4.835, 2.573, -4.866), (-4.893, 1.649, -5.542), (-11.63, 4.313, -5.874), (-11.46, 3.683, -6.49), (-18.18, 8.442, -4.728), (-18.23, 8.125, -4.901), (0.01323, -6.845, -10.7), (1.907, -6.964, -10.08), (2.095, -8.747, -11.39), (0.2007, -8.628, -12.01), (-4.703, -6.915, -12.42), (-4.607, -8.028, -13.18), (-13.3, -7.511, -16.37), (-13.03, -8.314, -16.92), (-21.04, -10.43, -21.93), (-21.23, -10.08, -21.83), (-0.5541, -3.135, -8.038), (1.727, -3.325, -7.33), (1.903, -5.464, -8.92), (-0.3781, -5.274, -9.628), (-6.244, -3.103, -10.03), (-6.158, -4.438, -10.95), (-16.93, -2.872, -13.69), (-16.72, -3.838, -14.43), (-29.29, -2.519, -17.5), (-29.5, -2.092, -17.38), (-0.8988, -1.704, -7.06), (1.702, -1.86, -6.206), (1.967, -4.309, -8.001), (-0.633, -4.152, -8.855), (-7.416, -1.863, -9.325), (-7.278, -3.392, -10.36), (-19.74, -0.4622, -13.08), (-19.28, -1.458, -14.03), (-35.14, -0.8937, -18.89), (-35.4, -0.4109, -18.76), (-0.3982, -4.991, -9.416), (2.086, -5.287, -8.714), (2.181, -7.602, -10.47), (-0.3031, -7.305, -11.17), (-6.637, -4.755, -11.35), (-6.603, -6.2, -12.36), (-17.95, -5.284, -16.43), (-17.65, -6.341, -17.19), (-32.83, -5.11, -21.17), (-33.04, -4.64, -21.03), (-0.9408, 0.165, -5.629), (1.33, -0.1024, -4.984), (1.581, -2.228, -6.536), (-0.6899, -1.961, -7.18), (-6.531, -0.1344, -7.841), (-6.4, -1.461, -8.734), (-16.91, 0.4126, -11.48), (-16.5, -0.4483, -12.3), (-30.03, 2.467, -16.22), (-30.14, 2.911, -16.17), (-0.8644, 1.097, -4.879), (1.164, 0.8818, -4.285), (1.271, -1.013, -5.711), (-0.7573, -0.7979, -6.305), (-5.933, 1.24, -6.564), (-5.887, 0.05753, -7.386), (-15.7, 2.953, -8.441), (-15.39, 2.174, -9.196), (-25.23, 2.273, -12.57), (-25.41, 2.656, -12.46), (-0.7158, 2.312, -3.882), (0.8927, 2.0, -3.521), (0.8241, 0.5214, -4.691), (-0.7843, 0.8338, -5.052), (-4.762, 2.645, -5.06), (-4.82, 1.721, -5.736), (-11.56, 4.385, -6.068), (-11.38, 3.755, -6.683), (-18.15, 8.197, -5.094), (-18.1, 8.514, -4.921), (0.291, -0.4382, -10.26), (2.273, -0.4877, -10.0), (0.6783, 0.01901, -13.07), (2.661, -0.03049, -12.82), (-4.581, -0.2807, -11.46), (-4.344, -0.03976, -13.2), (-13.52, 0.4065, -14.52), (-13.16, 0.6263, -15.75), (-21.61, 1.739, -20.64), (-21.35, 1.755, -21.13), (-0.6992, -1.382, -4.443), (1.693, -1.43, -4.209), (-0.2854, -0.8316, -7.832), (2.107, -0.8791, -7.598), (-6.59, -1.223, -5.703), (-6.336, -0.9322, -7.801), (-17.69, -0.9335, -7.811), (-17.38, -0.6428, -9.331), (-30.74, -0.8675, -9.414), (-30.44, -0.8478, -10.01), (-1.212, -1.741, -2.231), (1.508, -1.811, -1.867), (-0.6715, -1.113, -6.094), (2.049, -1.183, -5.73), (-7.897, -1.613, -3.941), (-7.566, -1.283, -6.333), (-20.91, -1.311, -4.668), (-20.41, -0.8498, -6.253), (-37.16, -0.7564, -8.241), (-36.8, -0.7357, -8.913), (-0.3369, -0.9045, -7.383), (2.278, -0.933, -7.271), (0.01174, -0.3046, -11.07), (2.626, -0.3331, -10.96), (-6.795, -0.8418, -8.416), (-6.581, -0.5255, -10.7), (-18.6, 0.05479, -12.06), (-18.19, 0.3466, -13.69), (-34.23, 0.1675, -14.43), (-33.92, 0.1914, -15.09), (-1.457, -2.227, 0.7562), (0.9321, -2.254, 0.8638), (-0.9672, -1.683, -2.593), (1.422, -1.71, -2.485), (-7.209, -1.984, -1.012), (-6.909, -1.698, -3.085), (-18.1, -1.572, -2.635), (-17.65, -1.171, -4.003), (-32.59, -0.596, -2.221), (-32.37, -0.6462, -2.837), (-1.478, -2.473, 2.268), (0.6536, -2.504, 2.403), (-1.163, -1.984, -0.7444), (0.9694, -2.014, -0.6096), (-6.738, -2.361, 1.33), (-6.545, -2.103, -0.5344), (-16.97, -2.685, 1.897), (-16.63, -2.324, 0.6457), (-27.07, -2.1, -0.9134), (-26.81, -2.081, -1.452), (-1.455, -2.797, 4.252), (0.2509, -2.784, 4.131), (-1.367, -2.408, 1.866), (0.3391, -2.395, 1.745), (-5.678, -2.764, 3.853), (-5.624, -2.559, 2.375), (-12.89, -3.051, 5.091), (-12.68, -2.771, 4.068), (-20.04, -4.107, 10.28), (-20.03, -4.08, 9.784), (0.292, -0.284, -10.2), (2.274, -0.3335, -9.947), (2.662, 0.1237, -12.76), (0.6793, 0.1732, -13.02), (-4.58, -0.1264, -11.4), (-4.343, 0.1145, -13.14), (-13.52, 0.5607, -14.46), (-13.15, 0.7805, -15.69), (-21.35, 1.909, -21.08), (-21.61, 1.894, -20.59), (-0.6981, -1.228, -4.387), (1.694, -1.276, -4.153), (2.108, -0.7249, -7.542), (-0.2844, -0.6773, -7.776), (-6.589, -1.068, -5.647), (-6.335, -0.778, -7.745), (-17.69, -0.7793, -7.755), (-17.37, -0.4886, -9.275), (-30.44, -0.6936, -9.955), (-30.74, -0.7133, -9.358), (-1.211, -1.587, -2.175), (1.509, -1.657, -1.811), (2.05, -1.029, -5.675), (-0.6704, -0.9591, -6.038), (-7.896, -1.459, -3.885), (-7.565, -1.128, -6.277), (-20.91, -1.157, -4.612), (-20.41, -0.6956, -6.198), (-36.8, -0.5815, -8.857), (-37.16, -0.6022, -8.185), (-0.3358, -0.7503, -7.327), (2.279, -0.7788, -7.216), (2.627, -0.1789, -10.9), (0.01281, -0.1504, -11.02), (-6.794, -0.6876, -8.36), (-6.58, -0.3713, -10.64), (-18.6, 0.209, -12.0), (-18.19, 0.5008, -13.64), (-33.92, 0.3456, -15.04), (-34.23, 0.3217, -14.37), (-1.456, -2.073, 0.812), (0.9332, -2.1, 0.9196), (1.423, -1.556, -2.429), (-0.9661, -1.529, -2.537), (-7.208, -1.83, -0.9563), (-6.908, -1.543, -3.029), (-18.1, -1.418, -2.579), (-17.65, -1.017, -3.947), (-32.3, -0.5006, -2.775), (-32.52, -0.4504, -2.159), (-1.477, -2.319, 2.324), (0.6547, -2.35, 2.458), (0.9705, -1.86, -0.5538), (-1.162, -1.829, -0.6885), (-6.737, -2.207, 1.386), (-6.544, -1.948, -0.4785), (-16.97, -2.531, 1.952), (-16.63, -2.169, 0.7016), (-26.8, -1.927, -1.396), (-27.06, -1.946, -0.8576), (-1.454, -2.643, 4.308), (0.2519, -2.63, 4.187), (0.3402, -2.241, 1.8), (-1.366, -2.254, 1.921), (-5.677, -2.609, 3.908), (-5.623, -2.404, 2.431), (-12.89, -2.897, 5.146), (-12.68, -2.617, 4.124), (-20.03, -3.926, 9.84), (-20.04, -3.953, 10.33)], [], [(10, 14, 16, 18, 19, 17, 15, 12, 13, 11), (20, 24, 26, 28, 29, 27, 25, 22, 23, 21), (30, 34, 36, 38, 39, 37, 35, 32, 33, 31), (40, 44, 46, 48, 49, 47, 45, 42, 43, 41), (50, 54, 56, 58, 59, 57, 55, 52, 53, 51), (60, 64, 66, 68, 69, 67, 65, 62, 63, 61), (0, 4, 6, 8, 9, 7, 5, 2, 3, 1), (80, 81, 82, 83, 85, 87, 88, 89, 86, 84), (90, 91, 92, 93, 95, 97, 98, 99, 96, 94), (100, 101, 102, 103, 105, 107, 108, 109, 106, 104), (110, 111, 112, 113, 115, 117, 118, 119, 116, 114), (120, 121, 122, 123, 125, 127, 128, 129, 126, 124), (130, 131, 132, 133, 135, 137, 138, 139, 136, 134), (70, 71, 72, 73, 75, 77, 78, 79, 76, 74), (64, 60, 130, 134), (39, 38, 109, 108), (11, 13, 82, 81), (62, 65, 135, 133), (38, 36, 106, 109), (13, 12, 83, 82), (66, 64, 134, 136), (37, 39, 108, 107), (14, 10, 80, 84), (65, 67, 137, 135), (40, 41, 111, 110), (12, 15, 85, 83), (69, 68, 139, 138), (41, 43, 112, 111), (16, 14, 84, 86), (68, 66, 136, 139), (43, 42, 113, 112), (15, 17, 87, 85), (67, 69, 138, 137), (44, 40, 110, 114), (19, 18, 89, 88), (42, 45, 115, 113), (18, 16, 86, 89), (46, 44, 114, 116), (17, 19, 88, 87), (45, 47, 117, 115), (20, 21, 91, 90), (49, 48, 119, 118), (21, 23, 92, 91), (48, 46, 116, 119), (23, 22, 93, 92), (47, 49, 118, 117), (24, 20, 90, 94), (50, 51, 121, 120), (22, 25, 95, 93), (51, 53, 122, 121), (26, 24, 94, 96), (53, 52, 123, 122), (25, 27, 97, 95), (0, 1, 71, 70), (54, 50, 120, 124), (29, 28, 99, 98), (1, 3, 72, 71), (52, 55, 125, 123), (28, 26, 96, 99), (3, 2, 73, 72), (56, 54, 124, 126), (27, 29, 98, 97), (4, 0, 70, 74), (55, 57, 127, 125), (30, 31, 101, 100), (2, 5, 75, 73), (59, 58, 129, 128), (31, 33, 102, 101), (6, 4, 74, 76), (58, 56, 126, 129), (33, 32, 103, 102), (5, 7, 77, 75), (57, 59, 128, 127), (34, 30, 100, 104), (9, 8, 79, 78), (60, 61, 131, 130), (32, 35, 105, 103), (8, 6, 76, 79), (61, 63, 132, 131), (36, 34, 104, 106), (7, 9, 78, 77), (63, 62, 133, 132), (35, 37, 107, 105), (10, 11, 81, 80), (150, 154, 156, 158, 159, 157, 155, 152, 153, 151), (160, 164, 166, 168, 169, 167, 165, 162, 163, 161), (170, 174, 176, 178, 179, 177, 175, 172, 173, 171), (180, 184, 186, 188, 189, 187, 185, 182, 183, 181), (190, 194, 196, 198, 199, 197, 195, 192, 193, 191), (200, 204, 206, 208, 209, 207, 205, 202, 203, 201), (140, 144, 146, 148, 149, 147, 145, 142, 143, 141), (220, 221, 222, 223, 225, 227, 228, 229, 226, 224), (230, 231, 232, 233, 235, 237, 238, 239, 236, 234), (240, 241, 242, 243, 245, 247, 248, 249, 246, 244), (250, 251, 252, 253, 255, 257, 258, 259, 256, 254), (260, 261, 262, 263, 265, 267, 268, 269, 266, 264), (270, 271, 272, 273, 275, 277, 278, 279, 276, 274), (210, 211, 212, 213, 215, 217, 218, 219, 216, 214), (204, 200, 270, 274), (179, 178, 249, 248), (151, 153, 222, 221), (202, 205, 275, 273), (178, 176, 246, 249), (153, 152, 223, 222), (206, 204, 274, 276), (177, 179, 248, 247), (154, 150, 220, 224), (205, 207, 277, 275), (180, 181, 251, 250), (152, 155, 225, 223), (209, 208, 279, 278), (181, 183, 252, 251), (156, 154, 224, 226), (208, 206, 276, 279), (183, 182, 253, 252), (155, 157, 227, 225), (207, 209, 278, 277), (184, 180, 250, 254), (159, 158, 229, 228), (182, 185, 255, 253), (158, 156, 226, 229), (186, 184, 254, 256), (157, 159, 228, 227), (185, 187, 257, 255), (160, 161, 231, 230), (189, 188, 259, 258), (161, 163, 232, 231), (188, 186, 256, 259), (163, 162, 233, 232), (187, 189, 258, 257), (164, 160, 230, 234), (190, 191, 261, 260), (162, 165, 235, 233), (191, 193, 262, 261), (166, 164, 234, 236), (193, 192, 263, 262), (165, 167, 237, 235), (140, 141, 211, 210), (194, 190, 260, 264), (169, 168, 239, 238), (141, 143, 212, 211), (192, 195, 265, 263), (168, 166, 236, 239), (143, 142, 213, 212), (196, 194, 264, 266), (167, 169, 238, 237), (144, 140, 210, 214), (195, 197, 267, 265), (170, 171, 241, 240), (142, 145, 215, 213), (199, 198, 269, 268), (171, 173, 242, 241), (146, 144, 214, 216), (198, 196, 266, 269), (173, 172, 243, 242), (145, 147, 217, 215), (197, 199, 268, 267), (174, 170, 240, 244), (149, 148, 219, 218), (200, 201, 271, 270), (172, 175, 245, 243), (148, 146, 216, 219), (201, 203, 272, 271), (176, 174, 244, 246), (147, 149, 218, 217), (203, 202, 273, 272), (175, 177, 247, 245), (150, 151, 221, 220), (290, 294, 296, 298, 299, 297, 295, 292, 293, 291), (300, 304, 306, 308, 309, 307, 305, 302, 303, 301), (310, 314, 316, 318, 319, 317, 315, 312, 313, 311), (320, 324, 326, 328, 329, 327, 325, 322, 323, 321), (330, 334, 336, 338, 339, 337, 335, 332, 333, 331), (340, 344, 346, 348, 349, 347, 345, 342, 343, 341), (280, 284, 286, 288, 289, 287, 285, 282, 283, 281), (360, 361, 362, 363, 365, 367, 368, 369, 366, 364), (370, 371, 372, 373, 375, 377, 378, 379, 376, 374), (380, 381, 382, 383, 385, 387, 388, 389, 386, 384), (390, 391, 392, 393, 395, 397, 398, 399, 396, 394), (400, 401, 402, 403, 405, 407, 408, 409, 406, 404), (410, 411, 412, 413, 415, 417, 418, 419, 416, 414), (350, 351, 352, 353, 355, 357, 358, 359, 356, 354), (344, 340, 410, 414), (319, 318, 389, 388), (291, 293, 362, 361), (342, 345, 415, 413), (318, 316, 386, 389), (293, 292, 363, 362), (346, 344, 414, 416), (317, 319, 388, 387), (294, 290, 360, 364), (345, 347, 417, 415), (320, 321, 391, 390), (292, 295, 365, 363), (349, 348, 419, 418), (321, 323, 392, 391), (296, 294, 364, 366), (348, 346, 416, 419), (323, 322, 393, 392), (295, 297, 367, 365), (347, 349, 418, 417), (324, 320, 390, 394), (299, 298, 369, 368), (322, 325, 395, 393), (298, 296, 366, 369), (326, 324, 394, 396), (297, 299, 368, 367), (325, 327, 397, 395), (300, 301, 371, 370), (329, 328, 399, 398), (301, 303, 372, 371), (328, 326, 396, 399), (303, 302, 373, 372), (327, 329, 398, 397), (304, 300, 370, 374), (330, 331, 401, 400), (302, 305, 375, 373), (331, 333, 402, 401), (306, 304, 374, 376), (333, 332, 403, 402), (305, 307, 377, 375), (280, 281, 351, 350), (334, 330, 400, 404), (309, 308, 379, 378), (281, 283, 352, 351), (332, 335, 405, 403), (308, 306, 376, 379), (283, 282, 353, 352), (336, 334, 404, 406), (307, 309, 378, 377), (284, 280, 350, 354), (335, 337, 407, 405), (310, 311, 381, 380), (282, 285, 355, 353), (339, 338, 409, 408), (311, 313, 382, 381), (286, 284, 354, 356), (338, 336, 406, 409), (313, 312, 383, 382), (285, 287, 357, 355), (337, 339, 408, 407), (314, 310, 380, 384), (289, 288, 359, 358), (340, 341, 411, 410), (312, 315, 385, 383), (288, 286, 356, 359), (341, 343, 412, 411), (316, 314, 384, 386), (287, 289, 358, 357), (343, 342, 413, 412), (315, 317, 387, 385), (290, 291, 361, 360), (430, 434, 436, 438, 439, 437, 435, 432, 433, 431), (440, 444, 446, 448, 449, 447, 445, 442, 443, 441), (450, 454, 456, 458, 459, 457, 455, 452, 453, 451), (460, 464, 466, 468, 469, 467, 465, 462, 463, 461), (470, 474, 476, 478, 479, 477, 475, 472, 473, 471), (480, 484, 486, 488, 489, 487, 485, 482, 483, 481), (420, 424, 426, 428, 429, 427, 425, 422, 423, 421), (500, 501, 502, 503, 505, 507, 508, 509, 506, 504), (510, 511, 512, 513, 515, 517, 518, 519, 516, 514), (520, 521, 522, 523, 525, 527, 528, 529, 526, 524), (530, 531, 532, 533, 535, 537, 538, 539, 536, 534), (540, 541, 542, 543, 545, 547, 548, 549, 546, 544), (550, 551, 552, 553, 555, 557, 558, 559, 556, 554), (490, 491, 492, 493, 495, 497, 498, 499, 496, 494), (484, 480, 550, 554), (459, 458, 529, 528), (431, 433, 502, 501), (482, 485, 555, 553), (458, 456, 526, 529), (433, 432, 503, 502), (486, 484, 554, 556), (457, 459, 528, 527), (434, 430, 500, 504), (485, 487, 557, 555), (460, 461, 531, 530), (432, 435, 505, 503), (489, 488, 559, 558), (461, 463, 532, 531), (436, 434, 504, 506), (488, 486, 556, 559), (463, 462, 533, 532), (435, 437, 507, 505), (487, 489, 558, 557), (464, 460, 530, 534), (439, 438, 509, 508), (462, 465, 535, 533), (438, 436, 506, 509), (466, 464, 534, 536), (437, 439, 508, 507), (465, 467, 537, 535), (440, 441, 511, 510), (469, 468, 539, 538), (441, 443, 512, 511), (468, 466, 536, 539), (443, 442, 513, 512), (467, 469, 538, 537), (444, 440, 510, 514), (470, 471, 541, 540), (442, 445, 515, 513), (471, 473, 542, 541), (446, 444, 514, 516), (473, 472, 543, 542), (445, 447, 517, 515), (420, 421, 491, 490), (474, 470, 540, 544), (449, 448, 519, 518), (421, 423, 492, 491), (472, 475, 545, 543), (448, 446, 516, 519), (423, 422, 493, 492), (476, 474, 544, 546), (447, 449, 518, 517), (424, 420, 490, 494), (475, 477, 547, 545), (450, 451, 521, 520), (422, 425, 495, 493), (479, 478, 549, 548), (451, 453, 522, 521), (426, 424, 494, 496), (478, 476, 546, 549), (453, 452, 523, 522), (425, 427, 497, 495), (477, 479, 548, 547), (454, 450, 520, 524), (429, 428, 499, 498), (480, 481, 551, 550), (452, 455, 525, 523), (428, 426, 496, 499), (481, 483, 552, 551), (456, 454, 524, 526), (427, 429, 498, 497), (483, 482, 553, 552), (455, 457, 527, 525), (430, 431, 501, 500), (570, 574, 576, 578, 579, 577, 575, 572, 573, 571), (580, 584, 586, 588, 589, 587, 585, 582, 583, 581), (590, 594, 596, 598, 599, 597, 595, 592, 593, 591), (600, 604, 606, 608, 609, 607, 605, 602, 603, 601), (610, 614, 616, 618, 619, 617, 615, 612, 613, 611), (620, 624, 626, 628, 629, 627, 625, 622, 623, 621), (560, 564, 566, 568, 569, 567, 565, 562, 563, 561), (640, 641, 642, 643, 645, 647, 648, 649, 646, 644), (650, 651, 652, 653, 655, 657, 658, 659, 656, 654), (660, 661, 662, 663, 665, 667, 668, 669, 666, 664), (670, 671, 672, 673, 675, 677, 678, 679, 676, 674), (680, 681, 682, 683, 685, 687, 688, 689, 686, 684), (690, 691, 692, 693, 695, 697, 698, 699, 696, 694), (630, 631, 632, 633, 635, 637, 638, 639, 636, 634), (624, 620, 690, 694), (599, 598, 669, 668), (571, 573, 642, 641), (622, 625, 695, 693), (598, 596, 666, 669), (573, 572, 643, 642), (626, 624, 694, 696), (597, 599, 668, 667), (574, 570, 640, 644), (625, 627, 697, 695), (600, 601, 671, 670), (572, 575, 645, 643), (629, 628, 699, 698), (601, 603, 672, 671), (576, 574, 644, 646), (628, 626, 696, 699), (603, 602, 673, 672), (575, 577, 647, 645), (627, 629, 698, 697), (604, 600, 670, 674), (579, 578, 649, 648), (602, 605, 675, 673), (578, 576, 646, 649), (606, 604, 674, 676), (577, 579, 648, 647), (605, 607, 677, 675), (580, 581, 651, 650), (609, 608, 679, 678), (581, 583, 652, 651), (608, 606, 676, 679), (583, 582, 653, 652), (607, 609, 678, 677), (584, 580, 650, 654), (610, 611, 681, 680), (582, 585, 655, 653), (611, 613, 682, 681), (586, 584, 654, 656), (613, 612, 683, 682), (585, 587, 657, 655), (560, 561, 631, 630), (614, 610, 680, 684), (589, 588, 659, 658), (561, 563, 632, 631), (612, 615, 685, 683), (588, 586, 656, 659), (563, 562, 633, 632), (616, 614, 684, 686), (587, 589, 658, 657), (564, 560, 630, 634), (615, 617, 687, 685), (590, 591, 661, 660), (562, 565, 635, 633), (619, 618, 689, 688), (591, 593, 662, 661), (566, 564, 634, 636), (618, 616, 686, 689), (593, 592, 663, 662), (565, 567, 637, 635), (617, 619, 688, 687), (594, 590, 660, 664), (569, 568, 639, 638), (620, 621, 691, 690), (592, 595, 665, 663), (568, 566, 636, 639), (621, 623, 692, 691), (596, 594, 664, 666), (567, 569, 638, 637), (623, 622, 693, 692), (595, 597, 667, 665), (570, 571, 641, 640)])
me_plane_017.polygons.foreach_set('material_index', [0, 0, 0, 0, 0, 0, 0, 0, 0, 0, 0, 0, 0, 0, 0, 0, 0, 0, 0, 0, 0, 0, 0, 0, 0, 0, 0, 0, 0, 0, 0, 0, 0, 0, 0, 0, 0, 0, 0, 0, 0, 0, 0, 0, 0, 0, 0, 0, 0, 0, 0, 0, 0, 0, 0, 0, 0, 0, 0, 0, 0, 0, 0, 0, 0, 0, 0, 0, 0, 0, 0, 0, 0, 0, 0, 0, 0, 0, 0, 0, 0, 0, 0, 0, 1, 1, 1, 1, 1, 1, 1, 1, 1, 1, 1, 1, 1, 1, 1, 1, 1, 1, 1, 1, 1, 1, 1, 1, 1, 1, 1, 1, 1, 1, 1, 1, 1, 1, 1, 1, 1, 1, 1, 1, 1, 1, 1, 1, 1, 1, 1, 1, 1, 1, 1, 1, 1, 1, 1, 1, 1, 1, 1, 1, 1, 1, 1, 1, 1, 1, 1, 1, 1, 1, 1, 1, 1, 1, 1, 1, 1, 1, 1, 1, 1, 1, 1, 1, 2, 2, 2, 2, 2, 2, 2, 2, 2, 2, 2, 2, 2, 2, 2, 2, 2, 2, 2, 2, 2, 2, 2, 2, 2, 2, 2, 2, 2, 2, 2, 2, 2, 2, 2, 2, 2, 2, 2, 2, 2, 2, 2, 2, 2, 2, 2, 2, 2, 2, 2, 2, 2, 2, 2, 2, 2, 2, 2, 2, 2, 2, 2, 2, 2, 2, 2, 2, 2, 2, 2, 2, 2, 2, 2, 2, 2, 2, 2, 2, 2, 2, 2, 2, 3, 3, 3, 3, 3, 3, 3, 3, 3, 3, 3, 3, 3, 3, 3, 3, 3, 3, 3, 3, 3, 3, 3, 3, 3, 3, 3, 3, 3, 3, 3, 3, 3, 3, 3, 3, 3, 3, 3, 3, 3, 3, 3, 3, 3, 3, 3, 3, 3, 3, 3, 3, 3, 3, 3, 3, 3, 3, 3, 3, 3, 3, 3, 3, 3, 3, 3, 3, 3, 3, 3, 3, 3, 3, 3, 3, 3, 3, 3, 3, 3, 3, 3, 3, 4, 4, 4, 4, 4, 4, 4, 4, 4, 4, 4, 4, 4, 4, 4, 4, 4, 4, 4, 4, 4, 4, 4, 4, 4, 4, 4, 4, 4, 4, 4, 4, 4, 4, 4, 4, 4, 4, 4, 4, 4, 4, 4, 4, 4, 4, 4, 4, 4, 4, 4, 4, 4, 4, 4, 4, 4, 4, 4, 4, 4, 4, 4, 4, 4, 4, 4, 4, 4, 4, 4, 4, 4, 4, 4, 4, 4, 4, 4, 4, 4, 4, 4, 4])
_uv = me_plane_017.uv_layers.new(name='UVMap')
_uv.uv.foreach_set('vector', [0.0, 0.0, 0.0, 0.0, 0.0, 0.0, 0.0, 0.0, 0.0, 1.0, 0.0, 1.0, 0.0, 1.0, 0.0, 1.0, 1.0, 1.0, 1.0, 0.0, 0.0, 0.0, 0.0, 0.0, 0.0, 0.0, 0.0, 0.0, 0.0, 1.0, 0.0, 1.0, 0.0, 1.0, 0.0, 1.0, 1.0, 1.0, 1.0, 0.0, 0.0, 0.0, 0.0, 0.0, 0.0, 0.0, 0.0, 0.0, 0.0, 1.0, 0.0, 1.0, 0.0, 1.0, 0.0, 1.0, 1.0, 1.0, 1.0, 0.0, 0.0, 0.0, 0.0, 0.0, 0.0, 0.0, 0.0, 0.0, 0.0, 1.0, 0.0, 1.0, 0.0, 1.0, 0.0, 1.0, 1.0, 1.0, 1.0, 0.0, 0.0, 0.0, 0.0, 0.0, 0.0, 0.0, 0.0, 0.0, 0.0, 1.0, 0.0, 1.0, 0.0, 1.0, 0.0, 1.0, 1.0, 1.0, 1.0, 0.0, 0.0, 0.0, 0.0, 0.0, 0.0, 0.0, 0.0, 0.0, 0.0, 1.0, 0.0, 1.0, 0.0, 1.0, 0.0, 1.0, 1.0, 1.0, 1.0, 0.0, 0.0, 0.0, 0.0, 0.0, 0.0, 0.0, 0.0, 0.0, 0.0, 1.0, 0.0, 1.0, 0.0, 1.0, 0.0, 1.0, 1.0, 1.0, 1.0, 0.0, 0.0, 0.0, 1.0, 0.0, 1.0, 1.0, 0.0, 1.0, 0.0, 1.0, 0.0, 1.0, 0.0, 1.0, 0.0, 0.0, 0.0, 0.0, 0.0, 0.0, 0.0, 0.0, 1.0, 0.0, 1.0, 1.0, 0.0, 1.0, 0.0, 1.0, 0.0, 1.0, 0.0, 1.0, 0.0, 0.0, 0.0, 0.0, 0.0, 0.0, 0.0, 0.0, 1.0, 0.0, 1.0, 1.0, 0.0, 1.0, 0.0, 1.0, 0.0, 1.0, 0.0, 1.0, 0.0, 0.0, 0.0, 0.0, 0.0, 0.0, 0.0, 0.0, 1.0, 0.0, 1.0, 1.0, 0.0, 1.0, 0.0, 1.0, 0.0, 1.0, 0.0, 1.0, 0.0, 0.0, 0.0, 0.0, 0.0, 0.0, 0.0, 0.0, 1.0, 0.0, 1.0, 1.0, 0.0, 1.0, 0.0, 1.0, 0.0, 1.0, 0.0, 1.0, 0.0, 0.0, 0.0, 0.0, 0.0, 0.0, 0.0, 0.0, 1.0, 0.0, 1.0, 1.0, 0.0, 1.0, 0.0, 1.0, 0.0, 1.0, 0.0, 1.0, 0.0, 0.0, 0.0, 0.0, 0.0, 0.0, 0.0, 0.0, 1.0, 0.0, 1.0, 1.0, 0.0, 1.0, 0.0, 1.0, 0.0, 1.0, 0.0, 1.0, 0.0, 0.0, 0.0, 0.0, 0.0, 0.0, 0.0, 0.0, 0.0, 0.0, 0.0, 0.0, 0.0, 0.0, 0.0, 1.0, 0.0, 0.0, 0.0, 0.0, 0.0, 1.0, 1.0, 0.0, 1.0, 1.0, 1.0, 1.0, 1.0, 0.0, 0.0, 1.0, 0.0, 1.0, 0.0, 1.0, 0.0, 1.0, 0.0, 0.0, 0.0, 0.0, 0.0, 0.0, 0.0, 0.0, 1.0, 1.0, 0.0, 1.0, 0.0, 1.0, 1.0, 1.0, 0.0, 0.0, 0.0, 0.0, 0.0, 0.0, 0.0, 0.0, 0.0, 1.0, 0.0, 1.0, 0.0, 1.0, 0.0, 1.0, 0.0, 0.0, 0.0, 0.0, 0.0, 0.0, 0.0, 0.0, 0.0, 1.0, 0.0, 1.0, 0.0, 1.0, 0.0, 1.0, 0.0, 0.0, 1.0, 0.0, 1.0, 0.0, 0.0, 0.0, 0.0, 1.0, 0.0, 1.0, 0.0, 1.0, 0.0, 1.0, 0.0, 1.0, 0.0, 0.0, 0.0, 0.0, 0.0, 1.0, 1.0, 0.0, 1.0, 1.0, 1.0, 1.0, 1.0, 0.0, 0.0, 0.0, 0.0, 0.0, 0.0, 0.0, 0.0, 0.0, 0.0, 0.0, 0.0, 0.0, 0.0, 0.0, 0.0, 0.0, 1.0, 1.0, 0.0, 1.0, 0.0, 1.0, 1.0, 1.0, 0.0, 1.0, 0.0, 1.0, 0.0, 1.0, 0.0, 1.0, 0.0, 1.0, 0.0, 1.0, 0.0, 1.0, 0.0, 1.0, 0.0, 0.0, 0.0, 0.0, 0.0, 0.0, 0.0, 0.0, 0.0, 1.0, 0.0, 0.0, 0.0, 0.0, 0.0, 1.0, 0.0, 1.0, 0.0, 1.0, 0.0, 1.0, 0.0, 1.0, 0.0, 0.0, 0.0, 0.0, 0.0, 0.0, 0.0, 0.0, 0.0, 0.0, 0.0, 0.0, 0.0, 0.0, 0.0, 0.0, 0.0, 1.0, 0.0, 1.0, 0.0, 1.0, 0.0, 1.0, 0.0, 1.0, 0.0, 1.0, 0.0, 1.0, 0.0, 1.0, 0.0, 0.0, 1.0, 0.0, 1.0, 0.0, 0.0, 0.0, 0.0, 1.0, 0.0, 0.0, 0.0, 0.0, 0.0, 1.0, 1.0, 0.0, 1.0, 1.0, 1.0, 1.0, 1.0, 0.0, 0.0, 0.0, 0.0, 0.0, 0.0, 0.0, 0.0, 0.0, 1.0, 1.0, 0.0, 1.0, 0.0, 1.0, 1.0, 1.0, 0.0, 1.0, 0.0, 1.0, 0.0, 1.0, 0.0, 1.0, 0.0, 0.0, 0.0, 0.0, 0.0, 0.0, 0.0, 0.0, 0.0, 0.0, 1.0, 0.0, 1.0, 0.0, 0.0, 0.0, 0.0, 1.0, 0.0, 1.0, 0.0, 1.0, 0.0, 1.0, 1.0, 0.0, 1.0, 1.0, 1.0, 1.0, 1.0, 0.0, 0.0, 0.0, 0.0, 0.0, 0.0, 0.0, 0.0, 0.0, 1.0, 1.0, 0.0, 1.0, 0.0, 1.0, 1.0, 1.0, 0.0, 1.0, 0.0, 1.0, 0.0, 1.0, 0.0, 1.0, 0.0, 0.0, 1.0, 0.0, 1.0, 0.0, 0.0, 0.0, 0.0, 0.0, 0.0, 0.0, 0.0, 0.0, 0.0, 0.0, 0.0, 1.0, 0.0, 0.0, 0.0, 0.0, 0.0, 1.0, 1.0, 0.0, 1.0, 1.0, 1.0, 1.0, 1.0, 0.0, 0.0, 1.0, 0.0, 1.0, 0.0, 1.0, 0.0, 1.0, 0.0, 0.0, 0.0, 0.0, 0.0, 0.0, 0.0, 0.0, 1.0, 1.0, 0.0, 1.0, 0.0, 1.0, 1.0, 1.0, 0.0, 0.0, 0.0, 0.0, 0.0, 0.0, 0.0, 0.0, 0.0, 1.0, 0.0, 1.0, 0.0, 1.0, 0.0, 1.0, 0.0, 0.0, 0.0, 0.0, 0.0, 0.0, 0.0, 0.0, 0.0, 1.0, 0.0, 1.0, 0.0, 1.0, 0.0, 1.0, 0.0, 0.0, 1.0, 0.0, 1.0, 0.0, 0.0, 0.0, 0.0, 1.0, 0.0, 1.0, 0.0, 1.0, 0.0, 1.0, 0.0, 1.0, 0.0, 0.0, 0.0, 0.0, 0.0, 1.0, 1.0, 0.0, 1.0, 1.0, 1.0, 1.0, 1.0, 0.0, 0.0, 0.0, 0.0, 0.0, 0.0, 0.0, 0.0, 0.0, 0.0, 0.0, 0.0, 0.0, 0.0, 0.0, 0.0, 0.0, 1.0, 1.0, 0.0, 1.0, 0.0, 1.0, 1.0, 1.0, 0.0, 1.0, 0.0, 1.0, 0.0, 1.0, 0.0, 1.0, 0.0, 1.0, 0.0, 1.0, 0.0, 1.0, 0.0, 1.0, 0.0, 0.0, 0.0, 0.0, 0.0, 0.0, 0.0, 0.0, 0.0, 1.0, 0.0, 0.0, 0.0, 0.0, 0.0, 1.0, 0.0, 0.0, 1.0, 0.0, 1.0, 0.0, 0.0, 0.0, 0.0, 1.0, 0.0, 1.0, 0.0, 1.0, 0.0, 1.0, 0.0, 0.0, 0.0, 0.0, 0.0, 0.0, 0.0, 0.0, 1.0, 0.0, 1.0, 1.0, 1.0, 1.0, 1.0, 0.0, 0.0, 0.0, 0.0, 0.0, 0.0, 0.0, 0.0, 0.0, 0.0, 1.0, 0.0, 1.0, 0.0, 1.0, 0.0, 1.0, 1.0, 1.0, 0.0, 1.0, 0.0, 1.0, 1.0, 1.0, 0.0, 1.0, 0.0, 1.0, 0.0, 1.0, 0.0, 1.0, 0.0, 0.0, 1.0, 0.0, 1.0, 0.0, 0.0, 0.0, 0.0, 0.0, 0.0, 0.0, 0.0, 0.0, 0.0, 0.0, 0.0, 1.0, 0.0, 1.0, 0.0, 1.0, 0.0, 1.0, 1.0, 1.0, 1.0, 0.0, 0.0, 0.0, 0.0, 0.0, 0.0, 0.0, 0.0, 0.0, 0.0, 1.0, 0.0, 1.0, 0.0, 1.0, 0.0, 1.0, 1.0, 1.0, 1.0, 0.0, 0.0, 0.0, 0.0, 0.0, 0.0, 0.0, 0.0, 0.0, 0.0, 1.0, 0.0, 1.0, 0.0, 1.0, 0.0, 1.0, 1.0, 1.0, 1.0, 0.0, 0.0, 0.0, 0.0, 0.0, 0.0, 0.0, 0.0, 0.0, 0.0, 1.0, 0.0, 1.0, 0.0, 1.0, 0.0, 1.0, 1.0, 1.0, 1.0, 0.0, 0.0, 0.0, 0.0, 0.0, 0.0, 0.0, 0.0, 0.0, 0.0, 1.0, 0.0, 1.0, 0.0, 1.0, 0.0, 1.0, 1.0, 1.0, 1.0, 0.0, 0.0, 0.0, 0.0, 0.0, 0.0, 0.0, 0.0, 0.0, 0.0, 1.0, 0.0, 1.0, 0.0, 1.0, 0.0, 1.0, 1.0, 1.0, 1.0, 0.0, 0.0, 0.0, 0.0, 0.0, 0.0, 0.0, 0.0, 0.0, 0.0, 1.0, 0.0, 1.0, 0.0, 1.0, 0.0, 1.0, 1.0, 1.0, 1.0, 0.0, 0.0, 0.0, 1.0, 0.0, 1.0, 1.0, 0.0, 1.0, 0.0, 1.0, 0.0, 1.0, 0.0, 1.0, 0.0, 0.0, 0.0, 0.0, 0.0, 0.0, 0.0, 0.0, 1.0, 0.0, 1.0, 1.0, 0.0, 1.0, 0.0, 1.0, 0.0, 1.0, 0.0, 1.0, 0.0, 0.0, 0.0, 0.0, 0.0, 0.0, 0.0, 0.0, 1.0, 0.0, 1.0, 1.0, 0.0, 1.0, 0.0, 1.0, 0.0, 1.0, 0.0, 1.0, 0.0, 0.0, 0.0, 0.0, 0.0, 0.0, 0.0, 0.0, 1.0, 0.0, 1.0, 1.0, 0.0, 1.0, 0.0, 1.0, 0.0, 1.0, 0.0, 1.0, 0.0, 0.0, 0.0, 0.0, 0.0, 0.0, 0.0, 0.0, 1.0, 0.0, 1.0, 1.0, 0.0, 1.0, 0.0, 1.0, 0.0, 1.0, 0.0, 1.0, 0.0, 0.0, 0.0, 0.0, 0.0, 0.0, 0.0, 0.0, 1.0, 0.0, 1.0, 1.0, 0.0, 1.0, 0.0, 1.0, 0.0, 1.0, 0.0, 1.0, 0.0, 0.0, 0.0, 0.0, 0.0, 0.0, 0.0, 0.0, 1.0, 0.0, 1.0, 1.0, 0.0, 1.0, 0.0, 1.0, 0.0, 1.0, 0.0, 1.0, 0.0, 0.0, 0.0, 0.0, 0.0, 0.0, 0.0, 0.0, 0.0, 0.0, 0.0, 0.0, 0.0, 0.0, 0.0, 1.0, 0.0, 0.0, 0.0, 0.0, 0.0, 1.0, 1.0, 0.0, 1.0, 1.0, 1.0, 1.0, 1.0, 0.0, 0.0, 1.0, 0.0, 1.0, 0.0, 1.0, 0.0, 1.0, 0.0, 0.0, 0.0, 0.0, 0.0, 0.0, 0.0, 0.0, 1.0, 1.0, 0.0, 1.0, 0.0, 1.0, 1.0, 1.0, 0.0, 0.0, 0.0, 0.0, 0.0, 0.0, 0.0, 0.0, 0.0, 1.0, 0.0, 1.0, 0.0, 1.0, 0.0, 1.0, 0.0, 0.0, 0.0, 0.0, 0.0, 0.0, 0.0, 0.0, 0.0, 1.0, 0.0, 1.0, 0.0, 1.0, 0.0, 1.0, 0.0, 0.0, 1.0, 0.0, 1.0, 0.0, 0.0, 0.0, 0.0, 1.0, 0.0, 1.0, 0.0, 1.0, 0.0, 1.0, 0.0, 1.0, 0.0, 0.0, 0.0, 0.0, 0.0, 1.0, 1.0, 0.0, 1.0, 1.0, 1.0, 1.0, 1.0, 0.0, 0.0, 0.0, 0.0, 0.0, 0.0, 0.0, 0.0, 0.0, 0.0, 0.0, 0.0, 0.0, 0.0, 0.0, 0.0, 0.0, 1.0, 1.0, 0.0, 1.0, 0.0, 1.0, 1.0, 1.0, 0.0, 1.0, 0.0, 1.0, 0.0, 1.0, 0.0, 1.0, 0.0, 1.0, 0.0, 1.0, 0.0, 1.0, 0.0, 1.0, 0.0, 0.0, 0.0, 0.0, 0.0, 0.0, 0.0, 0.0, 0.0, 1.0, 0.0, 0.0, 0.0, 0.0, 0.0, 1.0, 0.0, 1.0, 0.0, 1.0, 0.0, 1.0, 0.0, 1.0, 0.0, 0.0, 0.0, 0.0, 0.0, 0.0, 0.0, 0.0, 0.0, 0.0, 0.0, 0.0, 0.0, 0.0, 0.0, 0.0, 0.0, 1.0, 0.0, 1.0, 0.0, 1.0, 0.0, 1.0, 0.0, 1.0, 0.0, 1.0, 0.0, 1.0, 0.0, 1.0, 0.0, 0.0, 1.0, 0.0, 1.0, 0.0, 0.0, 0.0, 0.0, 1.0, 0.0, 0.0, 0.0, 0.0, 0.0, 1.0, 1.0, 0.0, 1.0, 1.0, 1.0, 1.0, 1.0, 0.0, 0.0, 0.0, 0.0, 0.0, 0.0, 0.0, 0.0, 0.0, 1.0, 1.0, 0.0, 1.0, 0.0, 1.0, 1.0, 1.0, 0.0, 1.0, 0.0, 1.0, 0.0, 1.0, 0.0, 1.0, 0.0, 0.0, 0.0, 0.0, 0.0, 0.0, 0.0, 0.0, 0.0, 0.0, 1.0, 0.0, 1.0, 0.0, 0.0, 0.0, 0.0, 1.0, 0.0, 1.0, 0.0, 1.0, 0.0, 1.0, 1.0, 0.0, 1.0, 1.0, 1.0, 1.0, 1.0, 0.0, 0.0, 0.0, 0.0, 0.0, 0.0, 0.0, 0.0, 0.0, 1.0, 1.0, 0.0, 1.0, 0.0, 1.0, 1.0, 1.0, 0.0, 1.0, 0.0, 1.0, 0.0, 1.0, 0.0, 1.0, 0.0, 0.0, 1.0, 0.0, 1.0, 0.0, 0.0, 0.0, 0.0, 0.0, 0.0, 0.0, 0.0, 0.0, 0.0, 0.0, 0.0, 1.0, 0.0, 0.0, 0.0, 0.0, 0.0, 1.0, 1.0, 0.0, 1.0, 1.0, 1.0, 1.0, 1.0, 0.0, 0.0, 1.0, 0.0, 1.0, 0.0, 1.0, 0.0, 1.0, 0.0, 0.0, 0.0, 0.0, 0.0, 0.0, 0.0, 0.0, 1.0, 1.0, 0.0, 1.0, 0.0, 1.0, 1.0, 1.0, 0.0, 0.0, 0.0, 0.0, 0.0, 0.0, 0.0, 0.0, 0.0, 1.0, 0.0, 1.0, 0.0, 1.0, 0.0, 1.0, 0.0, 0.0, 0.0, 0.0, 0.0, 0.0, 0.0, 0.0, 0.0, 1.0, 0.0, 1.0, 0.0, 1.0, 0.0, 1.0, 0.0, 0.0, 1.0, 0.0, 1.0, 0.0, 0.0, 0.0, 0.0, 1.0, 0.0, 1.0, 0.0, 1.0, 0.0, 1.0, 0.0, 1.0, 0.0, 0.0, 0.0, 0.0, 0.0, 1.0, 1.0, 0.0, 1.0, 1.0, 1.0, 1.0, 1.0, 0.0, 0.0, 0.0, 0.0, 0.0, 0.0, 0.0, 0.0, 0.0, 0.0, 0.0, 0.0, 0.0, 0.0, 0.0, 0.0, 0.0, 1.0, 1.0, 0.0, 1.0, 0.0, 1.0, 1.0, 1.0, 0.0, 1.0, 0.0, 1.0, 0.0, 1.0, 0.0, 1.0, 0.0, 1.0, 0.0, 1.0, 0.0, 1.0, 0.0, 1.0, 0.0, 0.0, 0.0, 0.0, 0.0, 0.0, 0.0, 0.0, 0.0, 1.0, 0.0, 0.0, 0.0, 0.0, 0.0, 1.0, 0.0, 0.0, 1.0, 0.0, 1.0, 0.0, 0.0, 0.0, 0.0, 1.0, 0.0, 1.0, 0.0, 1.0, 0.0, 1.0, 0.0, 0.0, 0.0, 0.0, 0.0, 0.0, 0.0, 0.0, 1.0, 0.0, 1.0, 1.0, 1.0, 1.0, 1.0, 0.0, 0.0, 0.0, 0.0, 0.0, 0.0, 0.0, 0.0, 0.0, 0.0, 1.0, 0.0, 1.0, 0.0, 1.0, 0.0, 1.0, 1.0, 1.0, 0.0, 1.0, 0.0, 1.0, 1.0, 1.0, 0.0, 1.0, 0.0, 1.0, 0.0, 1.0, 0.0, 1.0, 0.0, 0.0, 1.0, 0.0, 1.0, 0.0, 0.0, 0.0, 0.0, 0.0, 0.0, 0.0, 0.0, 0.0, 0.0, 0.0, 0.0, 1.0, 0.0, 1.0, 0.0, 1.0, 0.0, 1.0, 1.0, 1.0, 1.0, 0.0, 0.0, 0.0, 0.0, 0.0, 0.0, 0.0, 0.0, 0.0, 0.0, 1.0, 0.0, 1.0, 0.0, 1.0, 0.0, 1.0, 1.0, 1.0, 1.0, 0.0, 0.0, 0.0, 0.0, 0.0, 0.0, 0.0, 0.0, 0.0, 0.0, 1.0, 0.0, 1.0, 0.0, 1.0, 0.0, 1.0, 1.0, 1.0, 1.0, 0.0, 0.0, 0.0, 0.0, 0.0, 0.0, 0.0, 0.0, 0.0, 0.0, 1.0, 0.0, 1.0, 0.0, 1.0, 0.0, 1.0, 1.0, 1.0, 1.0, 0.0, 0.0, 0.0, 0.0, 0.0, 0.0, 0.0, 0.0, 0.0, 0.0, 1.0, 0.0, 1.0, 0.0, 1.0, 0.0, 1.0, 1.0, 1.0, 1.0, 0.0, 0.0, 0.0, 0.0, 0.0, 0.0, 0.0, 0.0, 0.0, 0.0, 1.0, 0.0, 1.0, 0.0, 1.0, 0.0, 1.0, 1.0, 1.0, 1.0, 0.0, 0.0, 0.0, 0.0, 0.0, 0.0, 0.0, 0.0, 0.0, 0.0, 1.0, 0.0, 1.0, 0.0, 1.0, 0.0, 1.0, 1.0, 1.0, 1.0, 0.0, 0.0, 0.0, 1.0, 0.0, 1.0, 1.0, 0.0, 1.0, 0.0, 1.0, 0.0, 1.0, 0.0, 1.0, 0.0, 0.0, 0.0, 0.0, 0.0, 0.0, 0.0, 0.0, 1.0, 0.0, 1.0, 1.0, 0.0, 1.0, 0.0, 1.0, 0.0, 1.0, 0.0, 1.0, 0.0, 0.0, 0.0, 0.0, 0.0, 0.0, 0.0, 0.0, 1.0, 0.0, 1.0, 1.0, 0.0, 1.0, 0.0, 1.0, 0.0, 1.0, 0.0, 1.0, 0.0, 0.0, 0.0, 0.0, 0.0, 0.0, 0.0, 0.0, 1.0, 0.0, 1.0, 1.0, 0.0, 1.0, 0.0, 1.0, 0.0, 1.0, 0.0, 1.0, 0.0, 0.0, 0.0, 0.0, 0.0, 0.0, 0.0, 0.0, 1.0, 0.0, 1.0, 1.0, 0.0, 1.0, 0.0, 1.0, 0.0, 1.0, 0.0, 1.0, 0.0, 0.0, 0.0, 0.0, 0.0, 0.0, 0.0, 0.0, 1.0, 0.0, 1.0, 1.0, 0.0, 1.0, 0.0, 1.0, 0.0, 1.0, 0.0, 1.0, 0.0, 0.0, 0.0, 0.0, 0.0, 0.0, 0.0, 0.0, 1.0, 0.0, 1.0, 1.0, 0.0, 1.0, 0.0, 1.0, 0.0, 1.0, 0.0, 1.0, 0.0, 0.0, 0.0, 0.0, 0.0, 0.0, 0.0, 0.0, 0.0, 0.0, 0.0, 0.0, 0.0, 0.0, 0.0, 1.0, 0.0, 0.0, 0.0, 0.0, 0.0, 1.0, 1.0, 0.0, 1.0, 1.0, 1.0, 1.0, 1.0, 0.0, 0.0, 1.0, 0.0, 1.0, 0.0, 1.0, 0.0, 1.0, 0.0, 0.0, 0.0, 0.0, 0.0, 0.0, 0.0, 0.0, 1.0, 1.0, 0.0, 1.0, 0.0, 1.0, 1.0, 1.0, 0.0, 0.0, 0.0, 0.0, 0.0, 0.0, 0.0, 0.0, 0.0, 1.0, 0.0, 1.0, 0.0, 1.0, 0.0, 1.0, 0.0, 0.0, 0.0, 0.0, 0.0, 0.0, 0.0, 0.0, 0.0, 1.0, 0.0, 1.0, 0.0, 1.0, 0.0, 1.0, 0.0, 0.0, 1.0, 0.0, 1.0, 0.0, 0.0, 0.0, 0.0, 1.0, 0.0, 1.0, 0.0, 1.0, 0.0, 1.0, 0.0, 1.0, 0.0, 0.0, 0.0, 0.0, 0.0, 1.0, 1.0, 0.0, 1.0, 1.0, 1.0, 1.0, 1.0, 0.0, 0.0, 0.0, 0.0, 0.0, 0.0, 0.0, 0.0, 0.0, 0.0, 0.0, 0.0, 0.0, 0.0, 0.0, 0.0, 0.0, 1.0, 1.0, 0.0, 1.0, 0.0, 1.0, 1.0, 1.0, 0.0, 1.0, 0.0, 1.0, 0.0, 1.0, 0.0, 1.0, 0.0, 1.0, 0.0, 1.0, 0.0, 1.0, 0.0, 1.0, 0.0, 0.0, 0.0, 0.0, 0.0, 0.0, 0.0, 0.0, 0.0, 1.0, 0.0, 0.0, 0.0, 0.0, 0.0, 1.0, 0.0, 1.0, 0.0, 1.0, 0.0, 1.0, 0.0, 1.0, 0.0, 0.0, 0.0, 0.0, 0.0, 0.0, 0.0, 0.0, 0.0, 0.0, 0.0, 0.0, 0.0, 0.0, 0.0, 0.0, 0.0, 1.0, 0.0, 1.0, 0.0, 1.0, 0.0, 1.0, 0.0, 1.0, 0.0, 1.0, 0.0, 1.0, 0.0, 1.0, 0.0, 0.0, 1.0, 0.0, 1.0, 0.0, 0.0, 0.0, 0.0, 1.0, 0.0, 0.0, 0.0, 0.0, 0.0, 1.0, 1.0, 0.0, 1.0, 1.0, 1.0, 1.0, 1.0, 0.0, 0.0, 0.0, 0.0, 0.0, 0.0, 0.0, 0.0, 0.0, 1.0, 1.0, 0.0, 1.0, 0.0, 1.0, 1.0, 1.0, 0.0, 1.0, 0.0, 1.0, 0.0, 1.0, 0.0, 1.0, 0.0, 0.0, 0.0, 0.0, 0.0, 0.0, 0.0, 0.0, 0.0, 0.0, 1.0, 0.0, 1.0, 0.0, 0.0, 0.0, 0.0, 1.0, 0.0, 1.0, 0.0, 1.0, 0.0, 1.0, 1.0, 0.0, 1.0, 1.0, 1.0, 1.0, 1.0, 0.0, 0.0, 0.0, 0.0, 0.0, 0.0, 0.0, 0.0, 0.0, 1.0, 1.0, 0.0, 1.0, 0.0, 1.0, 1.0, 1.0, 0.0, 1.0, 0.0, 1.0, 0.0, 1.0, 0.0, 1.0, 0.0, 0.0, 1.0, 0.0, 1.0, 0.0, 0.0, 0.0, 0.0, 0.0, 0.0, 0.0, 0.0, 0.0, 0.0, 0.0, 0.0, 1.0, 0.0, 0.0, 0.0, 0.0, 0.0, 1.0, 1.0, 0.0, 1.0, 1.0, 1.0, 1.0, 1.0, 0.0, 0.0, 1.0, 0.0, 1.0, 0.0, 1.0, 0.0, 1.0, 0.0, 0.0, 0.0, 0.0, 0.0, 0.0, 0.0, 0.0, 1.0, 1.0, 0.0, 1.0, 0.0, 1.0, 1.0, 1.0, 0.0, 0.0, 0.0, 0.0, 0.0, 0.0, 0.0, 0.0, 0.0, 1.0, 0.0, 1.0, 0.0, 1.0, 0.0, 1.0, 0.0, 0.0, 0.0, 0.0, 0.0, 0.0, 0.0, 0.0, 0.0, 1.0, 0.0, 1.0, 0.0, 1.0, 0.0, 1.0, 0.0, 0.0, 1.0, 0.0, 1.0, 0.0, 0.0, 0.0, 0.0, 1.0, 0.0, 1.0, 0.0, 1.0, 0.0, 1.0, 0.0, 1.0, 0.0, 0.0, 0.0, 0.0, 0.0, 1.0, 1.0, 0.0, 1.0, 1.0, 1.0, 1.0, 1.0, 0.0, 0.0, 0.0, 0.0, 0.0, 0.0, 0.0, 0.0, 0.0, 0.0, 0.0, 0.0, 0.0, 0.0, 0.0, 0.0, 0.0, 1.0, 1.0, 0.0, 1.0, 0.0, 1.0, 1.0, 1.0, 0.0, 1.0, 0.0, 1.0, 0.0, 1.0, 0.0, 1.0, 0.0, 1.0, 0.0, 1.0, 0.0, 1.0, 0.0, 1.0, 0.0, 0.0, 0.0, 0.0, 0.0, 0.0, 0.0, 0.0, 0.0, 1.0, 0.0, 0.0, 0.0, 0.0, 0.0, 1.0, 0.0, 0.0, 1.0, 0.0, 1.0, 0.0, 0.0, 0.0, 0.0, 1.0, 0.0, 1.0, 0.0, 1.0, 0.0, 1.0, 0.0, 0.0, 0.0, 0.0, 0.0, 0.0, 0.0, 0.0, 1.0, 0.0, 1.0, 1.0, 1.0, 1.0, 1.0, 0.0, 0.0, 0.0, 0.0, 0.0, 0.0, 0.0, 0.0, 0.0, 0.0, 1.0, 0.0, 1.0, 0.0, 1.0, 0.0, 1.0, 1.0, 1.0, 0.0, 1.0, 0.0, 1.0, 1.0, 1.0, 0.0, 1.0, 0.0, 1.0, 0.0, 1.0, 0.0, 1.0, 0.0, 0.0, 1.0, 0.0, 1.0, 0.0, 0.0, 0.0, 0.0, 0.0, 0.0, 0.0, 0.0, 0.0, 0.0, 0.0, 0.0, 1.0, 0.0, 1.0, 0.0, 1.0, 0.0, 1.0, 1.0, 1.0, 1.0, 0.0, 0.0, 0.0, 0.0, 0.0, 0.0, 0.0, 0.0, 0.0, 0.0, 1.0, 0.0, 1.0, 0.0, 1.0, 0.0, 1.0, 1.0, 1.0, 1.0, 0.0, 0.0, 0.0, 0.0, 0.0, 0.0, 0.0, 0.0, 0.0, 0.0, 1.0, 0.0, 1.0, 0.0, 1.0, 0.0, 1.0, 1.0, 1.0, 1.0, 0.0, 0.0, 0.0, 0.0, 0.0, 0.0, 0.0, 0.0, 0.0, 0.0, 1.0, 0.0, 1.0, 0.0, 1.0, 0.0, 1.0, 1.0, 1.0, 1.0, 0.0, 0.0, 0.0, 0.0, 0.0, 0.0, 0.0, 0.0, 0.0, 0.0, 1.0, 0.0, 1.0, 0.0, 1.0, 0.0, 1.0, 1.0, 1.0, 1.0, 0.0, 0.0, 0.0, 0.0, 0.0, 0.0, 0.0, 0.0, 0.0, 0.0, 1.0, 0.0, 1.0, 0.0, 1.0, 0.0, 1.0, 1.0, 1.0, 1.0, 0.0, 0.0, 0.0, 0.0, 0.0, 0.0, 0.0, 0.0, 0.0, 0.0, 1.0, 0.0, 1.0, 0.0, 1.0, 0.0, 1.0, 1.0, 1.0, 1.0, 0.0, 0.0, 0.0, 1.0, 0.0, 1.0, 1.0, 0.0, 1.0, 0.0, 1.0, 0.0, 1.0, 0.0, 1.0, 0.0, 0.0, 0.0, 0.0, 0.0, 0.0, 0.0, 0.0, 1.0, 0.0, 1.0, 1.0, 0.0, 1.0, 0.0, 1.0, 0.0, 1.0, 0.0, 1.0, 0.0, 0.0, 0.0, 0.0, 0.0, 0.0, 0.0, 0.0, 1.0, 0.0, 1.0, 1.0, 0.0, 1.0, 0.0, 1.0, 0.0, 1.0, 0.0, 1.0, 0.0, 0.0, 0.0, 0.0, 0.0, 0.0, 0.0, 0.0, 1.0, 0.0, 1.0, 1.0, 0.0, 1.0, 0.0, 1.0, 0.0, 1.0, 0.0, 1.0, 0.0, 0.0, 0.0, 0.0, 0.0, 0.0, 0.0, 0.0, 1.0, 0.0, 1.0, 1.0, 0.0, 1.0, 0.0, 1.0, 0.0, 1.0, 0.0, 1.0, 0.0, 0.0, 0.0, 0.0, 0.0, 0.0, 0.0, 0.0, 1.0, 0.0, 1.0, 1.0, 0.0, 1.0, 0.0, 1.0, 0.0, 1.0, 0.0, 1.0, 0.0, 0.0, 0.0, 0.0, 0.0, 0.0, 0.0, 0.0, 1.0, 0.0, 1.0, 1.0, 0.0, 1.0, 0.0, 1.0, 0.0, 1.0, 0.0, 1.0, 0.0, 0.0, 0.0, 0.0, 0.0, 0.0, 0.0, 0.0, 0.0, 0.0, 0.0, 0.0, 0.0, 0.0, 0.0, 1.0, 0.0, 0.0, 0.0, 0.0, 0.0, 1.0, 1.0, 0.0, 1.0, 1.0, 1.0, 1.0, 1.0, 0.0, 0.0, 1.0, 0.0, 1.0, 0.0, 1.0, 0.0, 1.0, 0.0, 0.0, 0.0, 0.0, 0.0, 0.0, 0.0, 0.0, 1.0, 1.0, 0.0, 1.0, 0.0, 1.0, 1.0, 1.0, 0.0, 0.0, 0.0, 0.0, 0.0, 0.0, 0.0, 0.0, 0.0, 1.0, 0.0, 1.0, 0.0, 1.0, 0.0, 1.0, 0.0, 0.0, 0.0, 0.0, 0.0, 0.0, 0.0, 0.0, 0.0, 1.0, 0.0, 1.0, 0.0, 1.0, 0.0, 1.0, 0.0, 0.0, 1.0, 0.0, 1.0, 0.0, 0.0, 0.0, 0.0, 1.0, 0.0, 1.0, 0.0, 1.0, 0.0, 1.0, 0.0, 1.0, 0.0, 0.0, 0.0, 0.0, 0.0, 1.0, 1.0, 0.0, 1.0, 1.0, 1.0, 1.0, 1.0, 0.0, 0.0, 0.0, 0.0, 0.0, 0.0, 0.0, 0.0, 0.0, 0.0, 0.0, 0.0, 0.0, 0.0, 0.0, 0.0, 0.0, 1.0, 1.0, 0.0, 1.0, 0.0, 1.0, 1.0, 1.0, 0.0, 1.0, 0.0, 1.0, 0.0, 1.0, 0.0, 1.0, 0.0, 1.0, 0.0, 1.0, 0.0, 1.0, 0.0, 1.0, 0.0, 0.0, 0.0, 0.0, 0.0, 0.0, 0.0, 0.0, 0.0, 1.0, 0.0, 0.0, 0.0, 0.0, 0.0, 1.0, 0.0, 1.0, 0.0, 1.0, 0.0, 1.0, 0.0, 1.0, 0.0, 0.0, 0.0, 0.0, 0.0, 0.0, 0.0, 0.0, 0.0, 0.0, 0.0, 0.0, 0.0, 0.0, 0.0, 0.0, 0.0, 1.0, 0.0, 1.0, 0.0, 1.0, 0.0, 1.0, 0.0, 1.0, 0.0, 1.0, 0.0, 1.0, 0.0, 1.0, 0.0, 0.0, 1.0, 0.0, 1.0, 0.0, 0.0, 0.0, 0.0, 1.0, 0.0, 0.0, 0.0, 0.0, 0.0, 1.0, 1.0, 0.0, 1.0, 1.0, 1.0, 1.0, 1.0, 0.0, 0.0, 0.0, 0.0, 0.0, 0.0, 0.0, 0.0, 0.0, 1.0, 1.0, 0.0, 1.0, 0.0, 1.0, 1.0, 1.0, 0.0, 1.0, 0.0, 1.0, 0.0, 1.0, 0.0, 1.0, 0.0, 0.0, 0.0, 0.0, 0.0, 0.0, 0.0, 0.0, 0.0, 0.0, 1.0, 0.0, 1.0, 0.0, 0.0, 0.0, 0.0, 1.0, 0.0, 1.0, 0.0, 1.0, 0.0, 1.0, 1.0, 0.0, 1.0, 1.0, 1.0, 1.0, 1.0, 0.0, 0.0, 0.0, 0.0, 0.0, 0.0, 0.0, 0.0, 0.0, 1.0, 1.0, 0.0, 1.0, 0.0, 1.0, 1.0, 1.0, 0.0, 1.0, 0.0, 1.0, 0.0, 1.0, 0.0, 1.0, 0.0, 0.0, 1.0, 0.0, 1.0, 0.0, 0.0, 0.0, 0.0, 0.0, 0.0, 0.0, 0.0, 0.0, 0.0, 0.0, 0.0, 1.0, 0.0, 0.0, 0.0, 0.0, 0.0, 1.0, 1.0, 0.0, 1.0, 1.0, 1.0, 1.0, 1.0, 0.0, 0.0, 1.0, 0.0, 1.0, 0.0, 1.0, 0.0, 1.0, 0.0, 0.0, 0.0, 0.0, 0.0, 0.0, 0.0, 0.0, 1.0, 1.0, 0.0, 1.0, 0.0, 1.0, 1.0, 1.0, 0.0, 0.0, 0.0, 0.0, 0.0, 0.0, 0.0, 0.0, 0.0, 1.0, 0.0, 1.0, 0.0, 1.0, 0.0, 1.0, 0.0, 0.0, 0.0, 0.0, 0.0, 0.0, 0.0, 0.0, 0.0, 1.0, 0.0, 1.0, 0.0, 1.0, 0.0, 1.0, 0.0, 0.0, 1.0, 0.0, 1.0, 0.0, 0.0, 0.0, 0.0, 1.0, 0.0, 1.0, 0.0, 1.0, 0.0, 1.0, 0.0, 1.0, 0.0, 0.0, 0.0, 0.0, 0.0, 1.0, 1.0, 0.0, 1.0, 1.0, 1.0, 1.0, 1.0, 0.0, 0.0, 0.0, 0.0, 0.0, 0.0, 0.0, 0.0, 0.0, 0.0, 0.0, 0.0, 0.0, 0.0, 0.0, 0.0, 0.0, 1.0, 1.0, 0.0, 1.0, 0.0, 1.0, 1.0, 1.0, 0.0, 1.0, 0.0, 1.0, 0.0, 1.0, 0.0, 1.0, 0.0, 1.0, 0.0, 1.0, 0.0, 1.0, 0.0, 1.0, 0.0, 0.0, 0.0, 0.0, 0.0, 0.0, 0.0, 0.0, 0.0, 1.0, 0.0, 0.0, 0.0, 0.0, 0.0, 1.0, 0.0, 0.0, 1.0, 0.0, 1.0, 0.0, 0.0, 0.0, 0.0, 1.0, 0.0, 1.0, 0.0, 1.0, 0.0, 1.0, 0.0, 0.0, 0.0, 0.0, 0.0, 0.0, 0.0, 0.0, 1.0, 0.0, 1.0, 1.0, 1.0, 1.0, 1.0, 0.0, 0.0, 0.0, 0.0, 0.0, 0.0, 0.0, 0.0, 0.0, 0.0, 1.0, 0.0, 1.0, 0.0, 1.0, 0.0, 1.0, 1.0, 1.0, 0.0, 1.0, 0.0, 1.0, 1.0, 1.0, 0.0, 1.0, 0.0, 1.0, 0.0, 1.0, 0.0, 1.0, 0.0, 0.0, 1.0, 0.0, 1.0, 0.0, 0.0, 0.0, 0.0, 0.0, 0.0, 0.0, 0.0, 0.0, 0.0, 0.0, 0.0, 1.0, 0.0, 1.0, 0.0, 1.0, 0.0, 1.0, 1.0, 1.0, 1.0, 0.0, 0.0, 0.0, 0.0, 0.0, 0.0, 0.0, 0.0, 0.0, 0.0, 1.0, 0.0, 1.0, 0.0, 1.0, 0.0, 1.0, 1.0, 1.0, 1.0, 0.0, 0.0, 0.0, 0.0, 0.0, 0.0, 0.0, 0.0, 0.0, 0.0, 1.0, 0.0, 1.0, 0.0, 1.0, 0.0, 1.0, 1.0, 1.0, 1.0, 0.0, 0.0, 0.0, 0.0, 0.0, 0.0, 0.0, 0.0, 0.0, 0.0, 1.0, 0.0, 1.0, 0.0, 1.0, 0.0, 1.0, 1.0, 1.0, 1.0, 0.0, 0.0, 0.0, 0.0, 0.0, 0.0, 0.0, 0.0, 0.0, 0.0, 1.0, 0.0, 1.0, 0.0, 1.0, 0.0, 1.0, 1.0, 1.0, 1.0, 0.0, 0.0, 0.0, 0.0, 0.0, 0.0, 0.0, 0.0, 0.0, 0.0, 1.0, 0.0, 1.0, 0.0, 1.0, 0.0, 1.0, 1.0, 1.0, 1.0, 0.0, 0.0, 0.0, 0.0, 0.0, 0.0, 0.0, 0.0, 0.0, 0.0, 1.0, 0.0, 1.0, 0.0, 1.0, 0.0, 1.0, 1.0, 1.0, 1.0, 0.0, 0.0, 0.0, 1.0, 0.0, 1.0, 1.0, 0.0, 1.0, 0.0, 1.0, 0.0, 1.0, 0.0, 1.0, 0.0, 0.0, 0.0, 0.0, 0.0, 0.0, 0.0, 0.0, 1.0, 0.0, 1.0, 1.0, 0.0, 1.0, 0.0, 1.0, 0.0, 1.0, 0.0, 1.0, 0.0, 0.0, 0.0, 0.0, 0.0, 0.0, 0.0, 0.0, 1.0, 0.0, 1.0, 1.0, 0.0, 1.0, 0.0, 1.0, 0.0, 1.0, 0.0, 1.0, 0.0, 0.0, 0.0, 0.0, 0.0, 0.0, 0.0, 0.0, 1.0, 0.0, 1.0, 1.0, 0.0, 1.0, 0.0, 1.0, 0.0, 1.0, 0.0, 1.0, 0.0, 0.0, 0.0, 0.0, 0.0, 0.0, 0.0, 0.0, 1.0, 0.0, 1.0, 1.0, 0.0, 1.0, 0.0, 1.0, 0.0, 1.0, 0.0, 1.0, 0.0, 0.0, 0.0, 0.0, 0.0, 0.0, 0.0, 0.0, 1.0, 0.0, 1.0, 1.0, 0.0, 1.0, 0.0, 1.0, 0.0, 1.0, 0.0, 1.0, 0.0, 0.0, 0.0, 0.0, 0.0, 0.0, 0.0, 0.0, 1.0, 0.0, 1.0, 1.0, 0.0, 1.0, 0.0, 1.0, 0.0, 1.0, 0.0, 1.0, 0.0, 0.0, 0.0, 0.0, 0.0, 0.0, 0.0, 0.0, 0.0, 0.0, 0.0, 0.0, 0.0, 0.0, 0.0, 1.0, 0.0, 0.0, 0.0, 0.0, 0.0, 1.0, 1.0, 0.0, 1.0, 1.0, 1.0, 1.0, 1.0, 0.0, 0.0, 1.0, 0.0, 1.0, 0.0, 1.0, 0.0, 1.0, 0.0, 0.0, 0.0, 0.0, 0.0, 0.0, 0.0, 0.0, 1.0, 1.0, 0.0, 1.0, 0.0, 1.0, 1.0, 1.0, 0.0, 0.0, 0.0, 0.0, 0.0, 0.0, 0.0, 0.0, 0.0, 1.0, 0.0, 1.0, 0.0, 1.0, 0.0, 1.0, 0.0, 0.0, 0.0, 0.0, 0.0, 0.0, 0.0, 0.0, 0.0, 1.0, 0.0, 1.0, 0.0, 1.0, 0.0, 1.0, 0.0, 0.0, 1.0, 0.0, 1.0, 0.0, 0.0, 0.0, 0.0, 1.0, 0.0, 1.0, 0.0, 1.0, 0.0, 1.0, 0.0, 1.0, 0.0, 0.0, 0.0, 0.0, 0.0, 1.0, 1.0, 0.0, 1.0, 1.0, 1.0, 1.0, 1.0, 0.0, 0.0, 0.0, 0.0, 0.0, 0.0, 0.0, 0.0, 0.0, 0.0, 0.0, 0.0, 0.0, 0.0, 0.0, 0.0, 0.0, 1.0, 1.0, 0.0, 1.0, 0.0, 1.0, 1.0, 1.0, 0.0, 1.0, 0.0, 1.0, 0.0, 1.0, 0.0, 1.0, 0.0, 1.0, 0.0, 1.0, 0.0, 1.0, 0.0, 1.0, 0.0, 0.0, 0.0, 0.0, 0.0, 0.0, 0.0, 0.0, 0.0, 1.0, 0.0, 0.0, 0.0, 0.0, 0.0, 1.0, 0.0, 1.0, 0.0, 1.0, 0.0, 1.0, 0.0, 1.0, 0.0, 0.0, 0.0, 0.0, 0.0, 0.0, 0.0, 0.0, 0.0, 0.0, 0.0, 0.0, 0.0, 0.0, 0.0, 0.0, 0.0, 1.0, 0.0, 1.0, 0.0, 1.0, 0.0, 1.0, 0.0, 1.0, 0.0, 1.0, 0.0, 1.0, 0.0, 1.0, 0.0, 0.0, 1.0, 0.0, 1.0, 0.0, 0.0, 0.0, 0.0, 1.0, 0.0, 0.0, 0.0, 0.0, 0.0, 1.0, 1.0, 0.0, 1.0, 1.0, 1.0, 1.0, 1.0, 0.0, 0.0, 0.0, 0.0, 0.0, 0.0, 0.0, 0.0, 0.0, 1.0, 1.0, 0.0, 1.0, 0.0, 1.0, 1.0, 1.0, 0.0, 1.0, 0.0, 1.0, 0.0, 1.0, 0.0, 1.0, 0.0, 0.0, 0.0, 0.0, 0.0, 0.0, 0.0, 0.0, 0.0, 0.0, 1.0, 0.0, 1.0, 0.0, 0.0, 0.0, 0.0, 1.0, 0.0, 1.0, 0.0, 1.0, 0.0, 1.0, 1.0, 0.0, 1.0, 1.0, 1.0, 1.0, 1.0, 0.0, 0.0, 0.0, 0.0, 0.0, 0.0, 0.0, 0.0, 0.0, 1.0, 1.0, 0.0, 1.0, 0.0, 1.0, 1.0, 1.0, 0.0, 1.0, 0.0, 1.0, 0.0, 1.0, 0.0, 1.0, 0.0, 0.0, 1.0, 0.0, 1.0, 0.0, 0.0, 0.0, 0.0, 0.0, 0.0, 0.0, 0.0, 0.0, 0.0, 0.0, 0.0, 1.0, 0.0, 0.0, 0.0, 0.0, 0.0, 1.0, 1.0, 0.0, 1.0, 1.0, 1.0, 1.0, 1.0, 0.0, 0.0, 1.0, 0.0, 1.0, 0.0, 1.0, 0.0, 1.0, 0.0, 0.0, 0.0, 0.0, 0.0, 0.0, 0.0, 0.0, 1.0, 1.0, 0.0, 1.0, 0.0, 1.0, 1.0, 1.0, 0.0, 0.0, 0.0, 0.0, 0.0, 0.0, 0.0, 0.0, 0.0, 1.0, 0.0, 1.0, 0.0, 1.0, 0.0, 1.0, 0.0, 0.0, 0.0, 0.0, 0.0, 0.0, 0.0, 0.0, 0.0, 1.0, 0.0, 1.0, 0.0, 1.0, 0.0, 1.0, 0.0, 0.0, 1.0, 0.0, 1.0, 0.0, 0.0, 0.0, 0.0, 1.0, 0.0, 1.0, 0.0, 1.0, 0.0, 1.0, 0.0, 1.0, 0.0, 0.0, 0.0, 0.0, 0.0, 1.0, 1.0, 0.0, 1.0, 1.0, 1.0, 1.0, 1.0, 0.0, 0.0, 0.0, 0.0, 0.0, 0.0, 0.0, 0.0, 0.0, 0.0, 0.0, 0.0, 0.0, 0.0, 0.0, 0.0, 0.0, 1.0, 1.0, 0.0, 1.0, 0.0, 1.0, 1.0, 1.0, 0.0, 1.0, 0.0, 1.0, 0.0, 1.0, 0.0, 1.0, 0.0, 1.0, 0.0, 1.0, 0.0, 1.0, 0.0, 1.0, 0.0, 0.0, 0.0, 0.0, 0.0, 0.0, 0.0, 0.0, 0.0, 1.0, 0.0, 0.0, 0.0, 0.0, 0.0, 1.0, 0.0, 0.0, 1.0, 0.0, 1.0, 0.0, 0.0, 0.0, 0.0, 1.0, 0.0, 1.0, 0.0, 1.0, 0.0, 1.0, 0.0, 0.0, 0.0, 0.0, 0.0, 0.0, 0.0, 0.0, 1.0, 0.0, 1.0, 1.0, 1.0, 1.0, 1.0, 0.0, 0.0, 0.0, 0.0, 0.0, 0.0, 0.0, 0.0, 0.0, 0.0, 1.0, 0.0, 1.0, 0.0, 1.0, 0.0, 1.0, 1.0, 1.0, 0.0, 1.0, 0.0, 1.0, 1.0, 1.0, 0.0, 1.0, 0.0, 1.0, 0.0, 1.0, 0.0, 1.0, 0.0, 0.0, 1.0, 0.0, 1.0, 0.0, 0.0, 0.0])
me_plane_017.materials.append(mat_material_006)
me_plane_017.materials.append(mat_material_001)
me_plane_017.materials.append(mat_material_003)
me_plane_017.materials.append(mat_material_004)
me_plane_017.materials.append(mat_material_005)
me_plane_017.update()

# ---- objects
ob_plane = bpy.data.objects.new('Plane', me_plane_008)
ob_plane_001 = bpy.data.objects.new('Plane.001', me_plane_013)
ob_plane_006 = bpy.data.objects.new('Plane.006', me_plane_017)

# ---- transforms, parenting, visibility, modifiers, constraints
ob_plane.location = (0.1673, -0.2274, 0.9521)
ob_plane.rotation_euler = (1.667, -0.0, -0.05623)
ob_plane.scale = (1.722, 1.0, 1.0)
ob_plane_001.location = (0.0, 2.423, 0.0)
ob_plane_001.rotation_euler = (3.142, 1.571, 0.0)
ob_plane_001.scale = (0.2346, -0.3449, 0.2346)
_m = ob_plane_001.modifiers.new('Subdivision', 'SUBSURF')
_m.levels = 2
ob_plane_006.location = (0.6927, -0.1824, 0.0)
ob_plane_006.rotation_euler = (2.866, 1.438, 1.571)
ob_plane_006.scale = (0.0859, 0.1253, 0.0859)
_m = ob_plane_006.modifiers.new('Subdivision', 'SUBSURF')
_m.levels = 2

# ---- collection membership
col_collection.objects.link(ob_plane)
col_collection.objects.link(ob_plane_001)
col_collection.objects.link(ob_plane_006)

# ---- scene / render settings (as saved in the file)
scene.frame_start = 1; scene.frame_end = 250; scene.frame_set(14)
scene.render.engine = 'BLENDER_EEVEE_NEXT'
scene.render.resolution_x = 2048
scene.render.resolution_y = 2048
scene.render.film_transparent = True
scene.render.bake_bias = 0.0
scene.render.bake_samples = 0
scene.cycles.sampling_pattern = 'TABULATED_SOBOL'
scene.eevee.use_volume_custom_range = False
bpy.context.view_layer.update()

# ---- added for rendering (the .blend has no active camera): camera
cam_auto = bpy.data.cameras.new('AutoCamera')
cam_auto.lens = 50.0
cam_auto.sensor_width = 36.0
cam_auto.clip_end = 1000.0
ob_auto_camera = bpy.data.objects.new('AutoCamera', cam_auto)
scene.collection.objects.link(ob_auto_camera)
ob_auto_camera.location = (11.738, -13.7641, 13.5685)
ob_auto_camera.rotation_euler = (1.09748, -7.21219e-08, 0.694738)
scene.camera = ob_auto_camera
bpy.context.view_layer.update()
